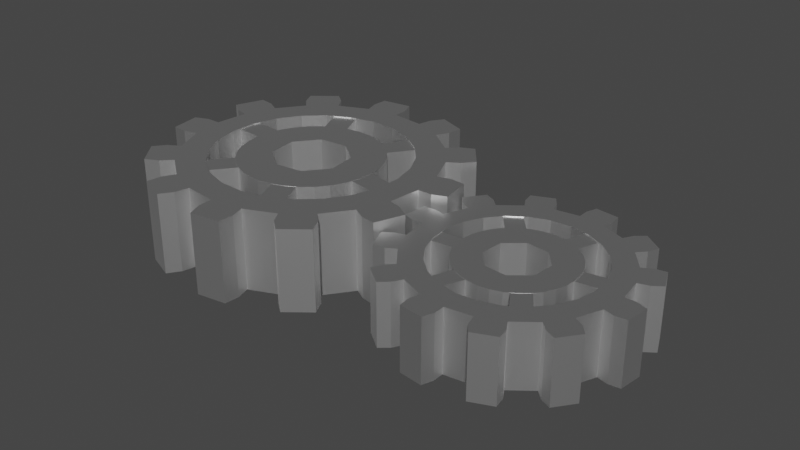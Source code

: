 # Source: blend.blend  (saved by Blender 3.4.6; exported with 4.5.12 LTS)
import bpy
from mathutils import Matrix  # noqa: F401  (used for matrix-valued properties, if any)

bpy.ops.wm.read_factory_settings(use_empty=True)
scene = bpy.context.scene
scene.name = 'Scene'

# ---- collections
col_collection = bpy.data.collections.new('Collection'); scene.collection.children.link(col_collection)

# ---- materials (node trees are filled in below, after node groups)
mat_x = bpy.data.materials.new('歯車')
mat_x.use_transparent_shadow = False

# ---- material node trees
mat_x.use_nodes = True; mat_x.node_tree.nodes.clear()
_N = mat_x.node_tree.nodes; _L = mat_x.node_tree.links
n0 = _N.new('ShaderNodeBsdfPrincipled'); n0.name = 'Principled BSDF'; n0.location = (10, 300)
n0.distribution = 'GGX'
n0.subsurface_method = 'RANDOM_WALK_SKIN'
n0.inputs[1].default_value = 1.0
n0.inputs[3].default_value = 1.45
n0.inputs[27].default_value = (0.0, 0.0, 0.0, 1.0)
n0.inputs[28].default_value = 1.0
n1 = _N.new('ShaderNodeOutputMaterial'); n1.name = 'Material Output'; n1.location = (300, 300)
_L.new(n0.outputs[0], n1.inputs[0])
n1.is_active_output = True

# ---- world
world_world = bpy.data.worlds.new('World'); scene.world = world_world
world_world.use_nodes = True; world_world.node_tree.nodes.clear()
_N = world_world.node_tree.nodes; _L = world_world.node_tree.links
n0 = _N.new('ShaderNodeOutputWorld'); n0.name = 'World Output'; n0.location = (300, 300)
n1 = _N.new('ShaderNodeBackground'); n1.name = 'Background'; n1.location = (10, 300)
n1.inputs[0].default_value = (0.05088, 0.05088, 0.05088, 1.0)
_L.new(n1.outputs[0], n0.inputs[0])
n0.is_active_output = True
world_world.color = (0.05088, 0.05088, 0.05088)
world_world.use_sun_shadow = False
world_world.sun_shadow_jitter_overblur = 0.0

# ---- meshes
me_008 = bpy.data.meshes.new('円柱.008')
me_008.from_pydata([(-1.949, 3.046, -1.0), (-1.949, 3.046, 1.0), (-1.762, 3.106, -1.0), (-1.762, 3.106, 1.0), (-1.568, 3.129, -1.0), (-1.568, 3.129, 1.0), (-1.372, 3.114, -1.0), (-1.372, 3.114, 1.0), (-1.183, 3.06, -1.0), (-1.183, 3.06, 1.0), (-1.009, 2.971, -1.0), (-1.009, 2.971, 1.0), (-0.8549, 2.85, -1.0), (-0.8549, 2.85, 1.0), (-0.7277, 2.701, -1.0), (-0.7277, 2.701, 1.0), (-0.632, 2.53, -1.0), (-0.632, 2.53, 1.0), (-0.5714, 2.343, -1.0), (-0.5714, 2.343, 1.0), (-0.5485, 2.148, -1.0), (-0.5485, 2.148, 1.0), (-0.5639, 1.953, -1.0), (-0.5639, 1.953, 1.0), (-0.6172, 1.764, -1.0), (-0.6172, 1.764, 1.0), (-0.7063, 1.59, -1.0), (-0.7063, 1.59, 1.0), (-0.8277, 1.436, -1.0), (-0.8277, 1.436, 1.0), (-0.9768, 1.309, -1.0), (-0.9768, 1.309, 1.0), (-1.148, 1.213, -1.0), (-1.148, 1.213, 1.0), (-1.334, 1.152, -1.0), (-1.334, 1.152, 1.0), (-1.529, 1.129, -1.0), (-1.529, 1.129, 1.0), (-1.724, 1.145, -1.0), (-1.724, 1.145, 1.0), (-1.913, 1.198, -1.0), (-1.913, 1.198, 1.0), (-2.088, 1.287, -1.0), (-2.088, 1.287, 1.0), (-2.242, 1.409, -1.0), (-2.242, 1.409, 1.0), (-2.369, 1.558, -1.0), (-2.369, 1.558, 1.0), (-2.465, 1.729, -1.0), (-2.465, 1.729, 1.0), (-2.525, 1.915, -1.0), (-2.525, 1.915, 1.0), (-2.548, 2.11, -1.0), (-2.548, 2.11, 1.0), (-2.533, 2.305, -1.0), (-2.533, 2.305, 1.0), (-2.479, 2.494, -1.0), (-2.479, 2.494, 1.0), (-2.39, 2.669, -1.0), (-2.39, 2.669, 1.0), (-2.269, 2.823, -1.0), (-2.269, 2.823, 1.0), (-2.12, 2.95, -1.0), (-2.12, 2.95, 1.0), (-2.012, 1.87, 1.0), (-2.059, 2.274, 1.0), (-1.693, 1.618, 1.0), (-1.808, 2.593, 1.0), (-1.404, 2.64, 1.0), (-1.289, 1.666, 1.0), (-1.037, 1.985, 1.0), (-1.085, 2.389, 1.0), (-1.808, 2.593, -1.0), (-1.289, 1.666, -1.0), (-1.404, 2.64, -1.0), (-1.037, 1.985, -1.0), (-1.085, 2.389, -1.0), (-2.012, 1.87, -1.0), (-2.059, 2.274, -1.0), (-1.693, 1.618, -1.0), (-0.2492, 2.598, -1.025), (-0.4149, 2.919, -1.025), (-0.6578, 3.185, -1.025), (-0.02454, 3.049, -1.025), (-0.3144, 3.412, -1.025), (0.1448, 3.151, -1.025), (-0.1773, 3.554, -1.025), (0.2759, 3.314, -1.025), (0.01081, 3.646, -1.025), (-0.2492, 2.598, 1.025), (-0.4149, 2.919, 1.025), (-0.6578, 3.185, 1.025), (-0.02454, 3.049, 1.025), (-0.3144, 3.412, 1.025), (0.1448, 3.151, 1.025), (-0.1773, 3.554, 1.025), (0.2759, 3.314, 1.025), (0.01081, 3.646, 1.025), (-0.9614, 3.379, -1.025), (-1.305, 3.489, -1.025), (-0.6883, 3.687, -1.025), (-1.121, 3.857, -1.025), (-0.5928, 3.86, -1.025), (-1.073, 4.049, -1.025), (-0.5608, 4.067, -1.025), (-0.9564, 4.222, -1.025), (-0.9614, 3.379, 1.025), (-1.305, 3.489, 1.025), (-0.6883, 3.687, 1.025), (-1.121, 3.857, 1.025), (-0.5928, 3.86, 1.025), (-1.073, 4.049, 1.025), (-0.5608, 4.067, 1.025), (-0.9564, 4.222, 1.025), (-1.665, 3.505, -1.025), (-2.017, 3.428, -1.025), (-1.583, 3.908, -1.025), (-2.042, 3.839, -1.025), (-1.586, 4.106, -1.025), (-2.097, 4.029, -1.025), (-1.662, 4.301, -1.025), (-2.082, 4.238, -1.025), (-1.665, 3.505, 1.025), (-2.017, 3.428, 1.025), (-1.583, 3.908, 1.025), (-2.042, 3.839, 1.025), (-1.586, 4.106, 1.025), (-2.097, 4.029, 1.025), (-1.662, 4.301, 1.025), (-2.082, 4.238, 1.025), (-2.338, 3.263, -1.025), (-2.604, 3.02, -1.025), (-2.468, 3.653, -1.025), (-2.831, 3.363, -1.025), (-2.57, 3.822, -1.025), (-2.973, 3.5, -1.025), (-2.733, 3.953, -1.025), (-3.065, 3.688, -1.025), (-2.338, 3.263, 1.025), (-2.604, 3.02, 1.025), (-2.468, 3.653, 1.025), (-2.831, 3.363, 1.025), (-2.57, 3.822, 1.025), (-2.973, 3.5, 1.025), (-2.733, 3.953, 1.025), (-3.065, 3.688, 1.025), (-2.799, 2.716, -1.025), (-2.908, 2.373, -1.025), (-3.106, 2.989, -1.025), (-3.276, 2.557, -1.025), (-3.279, 3.085, -1.025), (-3.468, 2.604, -1.025), (-3.486, 3.117, -1.025), (-3.641, 2.721, -1.025), (-2.799, 2.716, 1.025), (-2.908, 2.373, 1.025), (-3.106, 2.989, 1.025), (-3.276, 2.557, 1.025), (-3.279, 3.085, 1.025), (-3.468, 2.604, 1.025), (-3.486, 3.117, 1.025), (-3.641, 2.721, 1.025), (-2.925, 2.012, -1.025), (-2.847, 1.66, -1.025), (-3.328, 2.095, -1.025), (-3.258, 1.636, -1.025), (-3.525, 2.091, -1.025), (-3.448, 1.581, -1.025), (-3.72, 2.015, -1.025), (-3.657, 1.595, -1.025), (-2.925, 2.012, 1.025), (-2.847, 1.66, 1.025), (-3.328, 2.095, 1.025), (-3.258, 1.636, 1.025), (-3.525, 2.091, 1.025), (-3.448, 1.581, 1.025), (-3.72, 2.015, 1.025), (-3.657, 1.595, 1.025), (-2.682, 1.34, -1.025), (-2.439, 1.073, -1.025), (-3.072, 1.21, -1.025), (-2.782, 0.8469, -1.025), (-3.241, 1.108, -1.025), (-2.919, 0.7044, -1.025), (-3.372, 0.9447, -1.025), (-3.107, 0.6126, -1.025), (-2.682, 1.34, 1.025), (-2.439, 1.073, 1.025), (-3.072, 1.21, 1.025), (-2.782, 0.8469, 1.025), (-3.241, 1.108, 1.025), (-2.919, 0.7044, 1.025), (-3.372, 0.9447, 1.025), (-3.107, 0.6126, 1.025), (-2.135, 0.879, -1.025), (-1.792, 0.7697, -1.025), (-2.408, 0.5712, -1.025), (-1.976, 0.4017, -1.025), (-2.504, 0.3981, -1.025), (-2.023, 0.2098, -1.025), (-2.536, 0.1913, -1.025), (-2.14, 0.03626, -1.025), (-2.135, 0.879, 1.025), (-1.792, 0.7697, 1.025), (-2.408, 0.5712, 1.025), (-1.976, 0.4017, 1.025), (-2.504, 0.3981, 1.025), (-2.023, 0.2098, 1.025), (-2.536, 0.1913, 1.025), (-2.14, 0.03626, 1.025), (-1.431, 0.753, -1.025), (-1.079, 0.8301, -1.025), (-1.514, 0.35, -1.025), (-1.055, 0.4195, -1.025), (-1.51, 0.1523, -1.025), (-0.9999, 0.2295, -1.025), (-1.435, -0.04286, -1.025), (-1.014, 0.0207, -1.025), (-1.431, 0.753, 1.025), (-1.079, 0.8301, 1.025), (-1.514, 0.35, 1.025), (-1.055, 0.4195, 1.025), (-1.51, 0.1523, 1.025), (-0.9999, 0.2295, 1.025), (-1.435, -0.04286, 1.025), (-1.014, 0.0207, 1.025), (-0.759, 0.9958, -1.025), (-0.4926, 1.239, -1.025), (-0.629, 0.6055, -1.025), (-0.266, 0.8953, -1.025), (-0.5269, 0.4362, -1.025), (-0.1235, 0.7582, -1.025), (-0.3637, 0.305, -1.025), (-0.03172, 0.5701, -1.025), (-0.759, 0.9958, 1.025), (-0.4926, 1.239, 1.025), (-0.629, 0.6055, 1.025), (-0.266, 0.8953, 1.025), (-0.5269, 0.4362, 1.025), (-0.1235, 0.7582, 1.025), (-0.3637, 0.305, 1.025), (-0.03172, 0.5701, 1.025), (-0.298, 1.542, -1.025), (-0.1887, 1.886, -1.025), (0.009709, 1.269, -1.025), (0.1792, 1.702, -1.025), (0.1828, 1.174, -1.025), (0.3711, 1.654, -1.025), (0.3896, 1.142, -1.025), (0.5447, 1.537, -1.025), (-0.298, 1.542, 1.025), (-0.1887, 1.886, 1.025), (0.009709, 1.269, 1.025), (0.1792, 1.702, 1.025), (0.1828, 1.174, 1.025), (0.3711, 1.654, 1.025), (0.3896, 1.142, 1.025), (0.5447, 1.537, 1.025), (-0.1721, 2.246, -1.025), (0.231, 2.163, -1.025), (0.1615, 2.623, -1.025), (0.4287, 2.167, -1.025), (0.3514, 2.678, -1.025), (0.6238, 2.243, -1.025), (0.5602, 2.663, -1.025), (-0.1721, 2.246, 1.025), (0.231, 2.163, 1.025), (0.1615, 2.623, 1.025), (0.4287, 2.167, 1.025), (0.3514, 2.678, 1.025), (0.6238, 2.243, 1.025), (0.5602, 2.663, 1.025), (-2.039, 2.843, -1.001), (-2.039, 2.843, 0.997), (-2.292, 3.422, -1.001), (-2.292, 3.422, 0.997), (-1.739, 2.974, -1.001), (-1.739, 2.974, 0.997), (-1.992, 3.553, -1.001), (-1.992, 3.553, 0.997), (-1.093, 0.6788, -1.003), (-1.093, 0.6788, 0.9959), (-1.346, 1.258, -1.003), (-1.346, 1.258, 0.9959), (-0.7926, 0.81, -1.003), (-0.7926, 0.81, 0.9959), (-1.046, 1.389, -1.003), (-1.046, 1.389, 0.9959), (-1.165, 2.931, -1.011), (-1.165, 2.931, 0.9876), (-0.795, 3.443, -1.011), (-0.795, 3.443, 0.9876), (-0.8992, 2.74, -1.011), (-0.8992, 2.74, 0.9876), (-0.5295, 3.252, -1.011), (-0.5295, 3.252, 0.9876), (-0.6738, 2.209, -1.001), (-0.6738, 2.209, 0.997), (-0.05269, 2.095, -1.001), (-0.05269, 2.095, 0.997), (-0.7331, 1.887, -1.001), (-0.7331, 1.887, 0.997), (-0.112, 1.773, -1.001), (-0.112, 1.773, 0.997), (-1.927, 1.315, -1.001), (-1.927, 1.315, 0.997), (-2.314, 0.8159, -1.001), (-2.314, 0.8159, 0.997), (-2.186, 1.516, -1.001), (-2.186, 1.516, 0.997), (-2.573, 1.017, -1.001), (-2.573, 1.017, 0.997), (-2.427, 2.111, -1.001), (-2.427, 2.111, 0.997), (-3.057, 2.157, -1.001), (-3.057, 2.157, 0.997), (-2.403, 2.438, -1.001), (-2.403, 2.438, 0.997), (-3.033, 2.483, -1.001), (-3.033, 2.483, 0.997), (3.006, 1.387, -0.7769), (3.057, 1.655, -0.7769), (3.318, 1.377, -0.7769), (3.36, 1.726, -0.7769), (3.463, 1.339, -0.7769), (3.51, 1.727, -0.7769), (3.621, 1.355, -0.7769), (3.66, 1.674, -0.7769), (3.006, 1.387, 0.7754), (3.057, 1.655, 0.7754), (3.318, 1.377, 0.7754), (3.36, 1.726, 0.7754), (3.463, 1.339, 0.7754), (3.51, 1.727, 0.7754), (3.621, 1.355, 0.7754), (3.66, 1.674, 0.7754), (3.037, 1.927, -0.7769), (2.947, 2.185, -0.7769), (3.311, 2.075, -0.7769), (3.174, 2.398, -0.7769), (3.456, 2.115, -0.7769), (3.303, 2.475, -0.7769), (3.585, 2.207, -0.7769), (3.459, 2.503, -0.7769), (3.037, 1.927, 0.7754), (2.947, 2.185, 0.7754), (3.311, 2.075, 0.7754), (3.174, 2.398, 0.7754), (3.456, 2.115, 0.7754), (3.303, 2.475, 0.7754), (3.585, 2.207, 0.7754), (3.459, 2.503, 0.7754), (2.793, 2.411, -0.7769), (2.586, 2.589, -0.7769), (2.957, 2.676, -0.7769), (2.676, 2.887, -0.7769), (3.062, 2.783, -0.7769), (2.749, 3.018, -0.7769), (3.127, 2.927, -0.7769), (2.87, 3.121, -0.7769), (2.793, 2.411, 0.7754), (2.586, 2.589, 0.7754), (2.957, 2.676, 0.7754), (2.676, 2.887, 0.7754), (3.062, 2.783, 0.7754), (2.749, 3.018, 0.7754), (3.127, 2.927, 0.7754), (2.87, 3.121, 0.7754), (2.34, 2.708, -0.7769), (2.071, 2.758, -0.7769), (2.349, 3.019, -0.7769), (2.0, 3.062, -0.7769), (2.387, 3.164, -0.7769), (1.999, 3.212, -0.7769), (2.371, 3.322, -0.7769), (2.052, 3.361, -0.7769), (2.34, 2.708, 0.7754), (2.071, 2.758, 0.7754), (2.349, 3.019, 0.7754), (2.0, 3.062, 0.7754), (2.387, 3.164, 0.7754), (1.999, 3.212, 0.7754), (2.371, 3.322, 0.7754), (2.052, 3.361, 0.7754), (1.799, 2.738, -0.7769), (1.541, 2.648, -0.7769), (1.652, 3.013, -0.7769), (1.328, 2.875, -0.7769), (1.612, 3.157, -0.7769), (1.252, 3.004, -0.7769), (1.519, 3.286, -0.7769), (1.223, 3.16, -0.7769), (1.799, 2.738, 0.7754), (1.541, 2.648, 0.7754), (1.652, 3.013, 0.7754), (1.328, 2.875, 0.7754), (1.612, 3.157, 0.7754), (1.252, 3.004, 0.7754), (1.519, 3.286, 0.7754), (1.223, 3.16, 0.7754), (1.315, 2.494, -0.7769), (1.137, 2.287, -0.7769), (1.051, 2.658, -0.7769), (0.8388, 2.377, -0.7769), (0.9436, 2.763, -0.7769), (0.7084, 2.451, -0.7769), (0.7992, 2.829, -0.7769), (0.6056, 2.571, -0.7769), (1.315, 2.494, 0.7754), (1.137, 2.287, 0.7754), (1.051, 2.658, 0.7754), (0.8388, 2.377, 0.7754), (0.9436, 2.763, 0.7754), (0.7084, 2.451, 0.7754), (0.7992, 2.829, 0.7754), (0.6056, 2.571, 0.7754), (1.019, 2.041, -0.7769), (0.9678, 1.773, -0.7769), (0.7072, 2.051, -0.7769), (0.6644, 1.701, -0.7769), (0.5621, 2.088, -0.7769), (0.5146, 1.7, -0.7769), (0.4043, 2.073, -0.7769), (0.3653, 1.753, -0.7769), (1.019, 2.041, 0.7754), (0.9678, 1.773, 0.7754), (0.7072, 2.051, 0.7754), (0.6644, 1.701, 0.7754), (0.5621, 2.088, 0.7754), (0.5146, 1.7, 0.7754), (0.4043, 2.073, 0.7754), (0.3653, 1.753, 0.7754), (0.9882, 1.5, -0.7769), (1.078, 1.242, -0.7769), (0.7135, 1.353, -0.7769), (0.8512, 1.029, -0.7769), (0.5692, 1.313, -0.7769), (0.7222, 0.953, -0.7769), (0.4403, 1.22, -0.7769), (0.5662, 0.9243, -0.7769), (0.9882, 1.5, 0.7754), (1.078, 1.242, 0.7754), (0.7135, 1.353, 0.7754), (0.8512, 1.029, 0.7754), (0.5692, 1.313, 0.7754), (0.7222, 0.953, 0.7754), (0.4403, 1.22, 0.7754), (0.5662, 0.9243, 0.7754), (1.232, 1.017, -0.7769), (1.439, 0.8385, -0.7769), (1.068, 0.7518, -0.7769), (1.349, 0.5402, -0.7769), (0.963, 0.6449, -0.7769), (1.275, 0.4098, -0.7769), (0.8976, 0.5005, -0.7769), (1.155, 0.307, -0.7769), (1.232, 1.017, 0.7754), (1.439, 0.8385, 0.7754), (1.068, 0.7518, 0.7754), (1.349, 0.5402, 0.7754), (0.963, 0.6449, 0.7754), (1.275, 0.4098, 0.7754), (0.8976, 0.5005, 0.7754), (1.155, 0.307, 0.7754), (1.685, 0.72, -0.7769), (1.954, 0.6691, -0.7769), (1.675, 0.4085, -0.7769), (2.025, 0.3657, -0.7769), (1.638, 0.2634, -0.7769), (2.026, 0.2159, -0.7769), (1.654, 0.1057, -0.7769), (1.973, 0.06656, -0.7769), (1.685, 0.72, 0.7754), (1.954, 0.6691, 0.7754), (1.675, 0.4085, 0.7754), (2.025, 0.3657, 0.7754), (1.638, 0.2634, 0.7754), (2.026, 0.2159, 0.7754), (1.654, 0.1057, 0.7754), (1.973, 0.06656, 0.7754), (2.226, 0.6895, -0.7769), (2.484, 0.7797, -0.7769), (2.373, 0.4149, -0.7769), (2.697, 0.5525, -0.7769), (2.413, 0.2705, -0.7769), (2.773, 0.4235, -0.7769), (2.506, 0.1417, -0.7769), (2.802, 0.2675, -0.7769), (2.226, 0.6895, 0.7754), (2.484, 0.7797, 0.7754), (2.373, 0.4149, 0.7754), (2.697, 0.5525, 0.7754), (2.413, 0.2705, 0.7754), (2.773, 0.4235, 0.7754), (2.506, 0.1417, 0.7754), (2.802, 0.2675, 0.7754), (2.709, 0.9335, -0.7769), (2.888, 1.14, -0.7769), (2.974, 0.7693, -0.7769), (3.186, 1.05, -0.7769), (3.081, 0.6643, -0.7769), (3.316, 0.9767, -0.7769), (3.226, 0.5989, -0.7769), (3.419, 0.856, -0.7769), (2.709, 0.9335, 0.7754), (2.888, 1.14, 0.7754), (2.974, 0.7693, 0.7754), (3.186, 1.05, 0.7754), (3.081, 0.6643, 0.7754), (3.316, 0.9767, 0.7754), (3.226, 0.5989, 0.7754), (3.419, 0.856, 0.7754), (2.296, 2.416, -0.7583), (2.296, 2.416, 0.7568), (2.428, 2.347, -0.7583), (2.428, 2.347, 0.7568), (2.543, 2.254, -0.7583), (2.543, 2.254, 0.7568), (2.638, 2.14, -0.7583), (2.638, 2.14, 0.7568), (2.71, 2.01, -0.7583), (2.71, 2.01, 0.7568), (2.754, 1.868, -0.7583), (2.754, 1.868, 0.7568), (2.77, 1.721, -0.7583), (2.77, 1.721, 0.7568), (2.757, 1.573, -0.7583), (2.757, 1.573, 0.7568), (2.715, 1.43, -0.7583), (2.715, 1.43, 0.7568), (2.646, 1.299, -0.7583), (2.646, 1.299, 0.7568), (2.553, 1.183, -0.7583), (2.553, 1.183, 0.7568), (2.439, 1.088, -0.7583), (2.439, 1.088, 0.7568), (2.309, 1.017, -0.7583), (2.309, 1.017, 0.7568), (2.167, 0.9722, -0.7583), (2.167, 0.9722, 0.7568), (2.019, 0.9563, -0.7583), (2.019, 0.9563, 0.7568), (1.871, 0.9695, -0.7583), (1.871, 0.9695, 0.7568), (1.729, 1.011, -0.7583), (1.729, 1.011, 0.7568), (1.597, 1.08, -0.7583), (1.597, 1.08, 0.7568), (1.482, 1.173, -0.7583), (1.482, 1.173, 0.7568), (1.386, 1.287, -0.7583), (1.386, 1.287, 0.7568), (1.315, 1.417, -0.7583), (1.315, 1.417, 0.7568), (1.271, 1.559, -0.7583), (1.271, 1.559, 0.7568), (1.255, 1.707, -0.7583), (1.255, 1.707, 0.7568), (1.268, 1.855, -0.7583), (1.268, 1.855, 0.7568), (1.31, 1.997, -0.7583), (1.31, 1.997, 0.7568), (1.379, 2.129, -0.7583), (1.379, 2.129, 0.7568), (1.472, 2.244, -0.7583), (1.472, 2.244, 0.7568), (1.586, 2.34, -0.7583), (1.586, 2.34, 0.7568), (1.716, 2.411, -0.7583), (1.716, 2.411, 0.7568), (1.858, 2.455, -0.7583), (1.858, 2.455, 0.7568), (2.006, 2.471, -0.7583), (2.006, 2.471, 0.7568), (2.153, 2.458, -0.7583), (2.153, 2.458, 0.7568), (1.656, 1.9, 0.7568), (1.629, 1.593, 0.7568), (1.892, 2.098, 0.7568), (2.199, 2.07, 0.7568), (1.826, 1.357, 0.7568), (2.133, 1.33, 0.7568), (2.396, 1.834, 0.7568), (2.369, 1.527, 0.7568), (2.199, 2.07, -0.7583), (2.133, 1.33, -0.7583), (2.396, 1.834, -0.7583), (2.369, 1.527, -0.7583), (1.656, 1.9, -0.7583), (1.629, 1.593, -0.7583), (1.892, 2.098, -0.7583), (1.826, 1.357, -0.7583), (2.138, 2.358, -0.7594), (2.138, 2.358, 0.7545), (2.318, 2.801, -0.7594), (2.318, 2.801, 0.7545), (2.369, 2.265, -0.7594), (2.369, 2.265, 0.7545), (2.548, 2.709, -0.7594), (2.548, 2.709, 0.7545), (1.469, 0.6983, -0.7602), (1.469, 0.6983, 0.7537), (1.648, 1.142, -0.7602), (1.648, 1.142, 0.7537), (1.699, 0.6054, -0.7602), (1.699, 0.6054, 0.7537), (1.878, 1.049, -0.7602), (1.878, 1.049, 0.7537), (2.65, 1.932, -0.7664), (2.65, 1.932, 0.7474), (3.123, 2.003, -0.7664), (3.123, 2.003, 0.7474), (2.687, 1.686, -0.7664), (2.687, 1.686, 0.7474), (3.16, 1.758, -0.7664), (3.16, 1.758, 0.7474), (2.519, 1.283, -0.7594), (2.519, 1.283, 0.7545), (2.787, 0.8863, -0.7594), (2.787, 0.8863, 0.7545), (2.314, 1.144, -0.7594), (2.314, 1.144, 0.7545), (2.581, 0.7476, -0.7594), (2.581, 0.7476, 0.7545), (1.371, 1.487, -0.7594), (1.371, 1.487, 0.7545), (0.8961, 1.432, -0.7594), (0.8961, 1.432, 0.7545), (1.343, 1.733, -0.7594), (1.343, 1.733, 0.7545), (0.8674, 1.678, -0.7594), (0.8674, 1.678, 0.7545), (1.536, 2.18, -0.7594), (1.536, 2.18, 0.7545), (1.227, 2.545, -0.7594), (1.227, 2.545, 0.7545), (1.726, 2.34, -0.7594), (1.726, 2.34, 0.7545), (1.417, 2.705, -0.7594), (1.417, 2.705, 0.7545)], [], [(0, 1, 3, 2), (2, 3, 5, 4), (4, 5, 7, 6), (6, 7, 9, 8), (8, 9, 11, 10), (10, 11, 13, 12), (12, 13, 15, 14), (14, 15, 17, 16), (16, 17, 19, 18), (18, 19, 21, 20), (20, 21, 23, 22), (22, 23, 25, 24), (24, 25, 27, 26), (26, 27, 29, 28), (28, 29, 31, 30), (30, 31, 33, 32), (32, 33, 35, 34), (34, 35, 37, 36), (36, 37, 39, 38), (38, 39, 41, 40), (40, 41, 43, 42), (42, 43, 45, 44), (44, 45, 47, 46), (46, 47, 49, 48), (48, 49, 51, 50), (50, 51, 53, 52), (52, 53, 55, 54), (54, 55, 57, 56), (56, 57, 59, 58), (58, 59, 61, 60), (57, 55, 53, 51, 49, 47, 45, 43, 41, 39, 37, 66, 64, 65, 67, 68, 5, 3, 1, 63, 61, 59), (29, 27, 25, 23, 21, 19, 17, 15, 13, 11, 9, 7, 5, 68, 71, 70, 69, 66, 37, 35, 33, 31), (60, 61, 63, 62), (62, 63, 1, 0), (62, 0, 2, 4, 6, 8, 10, 12, 14, 76, 74, 72, 78, 77, 46, 48, 50, 52, 54, 56, 58, 60), (76, 14, 16, 18, 20, 22, 24, 26, 28, 30, 32, 34, 36, 38, 40, 42, 44, 46, 77, 79, 73, 75), (74, 68, 67, 72), (71, 68, 74, 76), (70, 71, 76, 75), (69, 70, 75, 73), (66, 69, 73, 79), (77, 64, 66, 79), (78, 65, 64, 77), (72, 67, 65, 78), (260, 83, 92, 267), (355, 370, 378, 363), (96, 97, 95, 94), (94, 95, 93, 92), (245, 259, 266, 253), (81, 82, 84, 83), (87, 88, 97, 96), (92, 93, 91, 90), (267, 92, 90, 89), (92, 83, 85, 94), (94, 85, 87, 96), (83, 84, 86, 85), (97, 88, 86, 95), (95, 86, 84, 93), (83, 260, 80, 81), (118, 119, 121, 120), (112, 113, 111, 110), (109, 107, 106, 108), (100, 84, 82, 98), (98, 99, 101, 100), (105, 113, 112, 104), (102, 103, 105, 104), (93, 108, 106, 91), (108, 100, 102, 110), (110, 102, 104, 112), (100, 101, 103, 102), (113, 105, 103, 111), (111, 103, 101, 109), (84, 100, 108, 93), (142, 143, 141, 140), (128, 129, 127, 126), (126, 127, 125, 124), (101, 99, 114, 116), (114, 115, 117, 116), (120, 121, 129, 128), (124, 125, 123, 122), (109, 124, 122, 107), (124, 116, 118, 126), (126, 118, 120, 128), (116, 117, 119, 118), (129, 121, 119, 127), (127, 119, 117, 125), (110, 111, 109, 108), (150, 151, 153, 152), (144, 145, 143, 142), (141, 139, 138, 140), (132, 117, 115, 130), (130, 131, 133, 132), (137, 145, 144, 136), (134, 135, 137, 136), (125, 140, 138, 123), (140, 132, 134, 142), (142, 134, 136, 144), (132, 133, 135, 134), (145, 137, 135, 143), (143, 135, 133, 141), (117, 132, 140, 125), (174, 175, 173, 172), (160, 161, 159, 158), (158, 159, 157, 156), (133, 131, 146, 148), (146, 147, 149, 148), (152, 153, 161, 160), (156, 157, 155, 154), (141, 156, 154, 139), (156, 148, 150, 158), (158, 150, 152, 160), (148, 149, 151, 150), (161, 153, 151, 159), (159, 151, 149, 157), (133, 148, 156, 141), (182, 183, 185, 184), (176, 177, 175, 174), (173, 171, 170, 172), (164, 149, 147, 162), (162, 163, 165, 164), (169, 177, 176, 168), (166, 167, 169, 168), (157, 172, 170, 155), (172, 164, 166, 174), (174, 166, 168, 176), (164, 165, 167, 166), (177, 169, 167, 175), (175, 167, 165, 173), (149, 164, 172, 157), (206, 207, 205, 204), (192, 193, 191, 190), (190, 191, 189, 188), (165, 163, 178, 180), (178, 179, 181, 180), (184, 185, 193, 192), (188, 189, 187, 186), (173, 188, 186, 171), (188, 180, 182, 190), (190, 182, 184, 192), (180, 181, 183, 182), (193, 185, 183, 191), (191, 183, 181, 189), (165, 180, 188, 173), (214, 215, 217, 216), (208, 209, 207, 206), (205, 203, 202, 204), (196, 181, 179, 194), (194, 195, 197, 196), (201, 209, 208, 200), (198, 199, 201, 200), (189, 204, 202, 187), (204, 196, 198, 206), (206, 198, 200, 208), (196, 197, 199, 198), (209, 201, 199, 207), (207, 199, 197, 205), (181, 196, 204, 189), (239, 237, 236, 238), (224, 225, 223, 222), (222, 223, 221, 220), (197, 195, 210, 212), (210, 211, 213, 212), (216, 217, 225, 224), (220, 221, 219, 218), (205, 220, 218, 203), (220, 212, 214, 222), (222, 214, 216, 224), (212, 213, 215, 214), (225, 217, 215, 223), (223, 215, 213, 221), (197, 212, 220, 205), (247, 249, 248, 246), (231, 233, 232, 230), (237, 235, 234, 236), (228, 213, 211, 226), (226, 227, 229, 228), (233, 241, 240, 232), (228, 229, 231, 230), (221, 236, 234, 219), (236, 228, 230, 238), (238, 230, 232, 240), (240, 241, 239, 238), (241, 233, 231, 239), (239, 231, 229, 237), (213, 228, 236, 221), (269, 267, 266, 268), (252, 253, 251, 250), (255, 253, 252, 254), (229, 227, 242, 244), (242, 243, 245, 244), (248, 249, 257, 256), (244, 245, 247, 246), (237, 252, 250, 235), (252, 244, 246, 254), (254, 246, 248, 256), (256, 257, 255, 254), (257, 249, 247, 255), (255, 247, 245, 253), (229, 244, 252, 237), (85, 86, 88, 87), (262, 264, 263, 261), (267, 89, 265, 266), (259, 245, 243, 258), (258, 80, 260, 259), (264, 271, 270, 263), (259, 260, 262, 261), (253, 266, 265, 251), (266, 259, 261, 268), (268, 261, 263, 270), (270, 271, 269, 268), (271, 264, 262, 269), (269, 262, 260, 267), (250, 242, 227, 235), (251, 243, 242, 250), (265, 258, 243, 251), (89, 80, 258, 265), (81, 80, 89, 90), (91, 82, 81, 90), (106, 98, 82, 91), (107, 99, 98, 106), (122, 114, 99, 107), (123, 115, 114, 122), (138, 130, 115, 123), (139, 131, 130, 138), (154, 146, 131, 139), (155, 147, 146, 154), (170, 162, 147, 155), (171, 163, 162, 170), (186, 178, 163, 171), (187, 179, 178, 186), (202, 194, 179, 187), (203, 195, 194, 202), (218, 210, 195, 203), (219, 211, 210, 218), (234, 226, 211, 219), (235, 227, 226, 234), (272, 273, 275, 274), (274, 275, 279, 278), (278, 279, 277, 276), (276, 277, 273, 272), (274, 278, 276, 272), (279, 275, 273, 277), (280, 281, 283, 282), (282, 283, 287, 286), (286, 287, 285, 284), (284, 285, 281, 280), (282, 286, 284, 280), (287, 283, 281, 285), (288, 289, 291, 290), (290, 291, 295, 294), (294, 295, 293, 292), (292, 293, 289, 288), (290, 294, 292, 288), (295, 291, 289, 293), (296, 297, 299, 298), (298, 299, 303, 302), (302, 303, 301, 300), (300, 301, 297, 296), (298, 302, 300, 296), (303, 299, 297, 301), (304, 305, 307, 306), (306, 307, 311, 310), (310, 311, 309, 308), (308, 309, 305, 304), (306, 310, 308, 304), (311, 307, 305, 309), (312, 313, 315, 314), (314, 315, 319, 318), (318, 319, 317, 316), (316, 317, 313, 312), (314, 318, 316, 312), (319, 315, 313, 317), (499, 322, 330, 507), (332, 333, 331, 330), (334, 335, 333, 332), (321, 323, 322, 320), (483, 498, 506, 491), (324, 325, 327, 326), (326, 327, 335, 334), (509, 507, 506, 508), (507, 330, 328, 505), (330, 322, 324, 332), (332, 324, 326, 334), (322, 323, 325, 324), (335, 327, 325, 333), (333, 325, 323, 331), (497, 320, 322, 499), (330, 331, 329, 328), (350, 351, 349, 348), (337, 339, 338, 336), (321, 336, 338, 323), (340, 341, 343, 342), (343, 351, 350, 342), (347, 345, 344, 346), (331, 346, 344, 329), (346, 338, 340, 348), (348, 340, 342, 350), (338, 339, 341, 340), (351, 343, 341, 349), (349, 341, 339, 347), (339, 354, 362, 347), (364, 365, 363, 362), (366, 367, 365, 364), (353, 355, 354, 352), (323, 338, 346, 331), (356, 357, 359, 358), (358, 359, 367, 366), (348, 349, 347, 346), (347, 362, 360, 345), (362, 354, 356, 364), (364, 356, 358, 366), (354, 355, 357, 356), (367, 359, 357, 365), (365, 357, 355, 363), (337, 352, 354, 339), (382, 383, 381, 380), (369, 371, 370, 368), (353, 368, 370, 355), (372, 373, 375, 374), (375, 383, 382, 374), (379, 377, 376, 378), (363, 378, 376, 361), (378, 370, 372, 380), (380, 372, 374, 382), (370, 371, 373, 372), (383, 375, 373, 381), (381, 373, 371, 379), (371, 386, 394, 379), (396, 397, 395, 394), (398, 399, 397, 396), (385, 387, 386, 384), (362, 363, 361, 360), (388, 389, 391, 390), (390, 391, 399, 398), (380, 381, 379, 378), (379, 394, 392, 377), (394, 386, 388, 396), (396, 388, 390, 398), (386, 387, 389, 388), (399, 391, 389, 397), (397, 389, 387, 395), (369, 384, 386, 371), (394, 395, 393, 392), (414, 415, 413, 412), (401, 403, 402, 400), (385, 400, 402, 387), (404, 405, 407, 406), (407, 415, 414, 406), (411, 409, 408, 410), (395, 410, 408, 393), (410, 402, 404, 412), (412, 404, 406, 414), (402, 403, 405, 404), (415, 407, 405, 413), (413, 405, 403, 411), (403, 418, 426, 411), (428, 429, 427, 426), (430, 431, 429, 428), (417, 419, 418, 416), (387, 402, 410, 395), (420, 421, 423, 422), (422, 423, 431, 430), (412, 413, 411, 410), (411, 426, 424, 409), (426, 418, 420, 428), (428, 420, 422, 430), (418, 419, 421, 420), (431, 423, 421, 429), (429, 421, 419, 427), (401, 416, 418, 403), (426, 427, 425, 424), (446, 447, 445, 444), (433, 435, 434, 432), (417, 432, 434, 419), (436, 437, 439, 438), (439, 447, 446, 438), (443, 441, 440, 442), (427, 442, 440, 425), (442, 434, 436, 444), (444, 436, 438, 446), (434, 435, 437, 436), (447, 439, 437, 445), (445, 437, 435, 443), (435, 450, 458, 443), (460, 461, 459, 458), (462, 463, 461, 460), (449, 451, 450, 448), (419, 434, 442, 427), (452, 453, 455, 454), (454, 455, 463, 462), (444, 445, 443, 442), (443, 458, 456, 441), (458, 450, 452, 460), (460, 452, 454, 462), (450, 451, 453, 452), (463, 455, 453, 461), (461, 453, 451, 459), (433, 448, 450, 435), (458, 459, 457, 456), (469, 471, 470, 468), (475, 473, 472, 474), (449, 464, 466, 451), (465, 467, 466, 464), (471, 479, 478, 470), (466, 467, 469, 468), (459, 474, 472, 457), (474, 466, 468, 476), (476, 468, 470, 478), (478, 479, 477, 476), (479, 471, 469, 477), (477, 469, 467, 475), (467, 482, 490, 475), (493, 491, 490, 492), (477, 475, 474, 476), (490, 491, 489, 488), (451, 466, 474, 459), (481, 483, 482, 480), (486, 487, 495, 494), (482, 483, 485, 484), (475, 490, 488, 473), (490, 482, 484, 492), (492, 484, 486, 494), (494, 495, 493, 492), (495, 487, 485, 493), (493, 485, 483, 491), (465, 480, 482, 467), (485, 487, 486, 484), (501, 503, 502, 500), (507, 505, 504, 506), (481, 496, 498, 483), (497, 499, 498, 496), (503, 511, 510, 502), (498, 499, 501, 500), (491, 506, 504, 489), (506, 498, 500, 508), (508, 500, 502, 510), (510, 511, 509, 508), (511, 503, 501, 509), (509, 501, 499, 507), (497, 505, 328, 320), (321, 320, 328, 329), (336, 321, 329, 344), (337, 336, 344, 345), (352, 337, 345, 360), (353, 352, 360, 361), (368, 353, 361, 376), (369, 368, 376, 377), (384, 369, 377, 392), (385, 384, 392, 393), (400, 385, 393, 408), (401, 400, 408, 409), (416, 401, 409, 424), (417, 416, 424, 425), (432, 417, 425, 440), (433, 432, 440, 441), (448, 433, 441, 456), (449, 448, 456, 457), (464, 449, 457, 472), (465, 464, 472, 473), (480, 465, 473, 488), (481, 480, 488, 489), (496, 481, 489, 504), (497, 496, 504, 505), (512, 513, 515, 514), (514, 515, 517, 516), (516, 517, 519, 518), (518, 519, 521, 520), (520, 521, 523, 522), (522, 523, 525, 524), (524, 525, 527, 526), (526, 527, 529, 528), (528, 529, 531, 530), (530, 531, 533, 532), (532, 533, 535, 534), (534, 535, 537, 536), (536, 537, 539, 538), (538, 539, 541, 540), (540, 541, 543, 542), (542, 543, 545, 544), (544, 545, 547, 546), (546, 547, 549, 548), (548, 549, 551, 550), (550, 551, 553, 552), (552, 553, 555, 554), (554, 555, 557, 556), (556, 557, 559, 558), (558, 559, 561, 560), (560, 561, 563, 562), (562, 563, 565, 564), (564, 565, 567, 566), (566, 567, 569, 568), (568, 569, 571, 570), (570, 571, 573, 572), (569, 567, 565, 563, 561, 559, 557, 555, 553, 551, 549, 580, 577, 576, 578, 579, 517, 515, 513, 575, 573, 571), (541, 539, 537, 535, 533, 531, 529, 527, 525, 523, 521, 519, 517, 579, 582, 583, 581, 580, 549, 547, 545, 543), (572, 573, 575, 574), (574, 575, 513, 512), (574, 512, 514, 516, 518, 520, 522, 524, 526, 587, 586, 584, 590, 588, 558, 560, 562, 564, 566, 568, 570, 572), (587, 526, 528, 530, 532, 534, 536, 538, 540, 542, 544, 546, 548, 550, 552, 554, 556, 558, 588, 589, 591, 585), (586, 582, 579, 584), (583, 582, 586, 587), (581, 583, 587, 585), (580, 581, 585, 591), (577, 580, 591, 589), (588, 576, 577, 589), (590, 578, 576, 588), (584, 579, 578, 590), (592, 593, 595, 594), (594, 595, 599, 598), (598, 599, 597, 596), (596, 597, 593, 592), (594, 598, 596, 592), (599, 595, 593, 597), (600, 601, 603, 602), (602, 603, 607, 606), (606, 607, 605, 604), (604, 605, 601, 600), (602, 606, 604, 600), (607, 603, 601, 605), (608, 609, 611, 610), (610, 611, 615, 614), (614, 615, 613, 612), (612, 613, 609, 608), (610, 614, 612, 608), (615, 611, 609, 613), (616, 617, 619, 618), (618, 619, 623, 622), (622, 623, 621, 620), (620, 621, 617, 616), (618, 622, 620, 616), (623, 619, 617, 621), (624, 625, 627, 626), (626, 627, 631, 630), (630, 631, 629, 628), (628, 629, 625, 624), (626, 630, 628, 624), (631, 627, 625, 629), (632, 633, 635, 634), (634, 635, 639, 638), (638, 639, 637, 636), (636, 637, 633, 632), (634, 638, 636, 632), (639, 635, 633, 637), (101, 116, 124, 109)])
_uv = me_008.uv_layers.new(name='UVマップ')
_uv.uv.foreach_set('vector', [0.2609, 0.4988, 0.2609, 0.7494, 0.2368, 0.7494, 0.2368, 0.4988, 0.2368, 0.4988, 0.2368, 0.7494, 0.2141, 0.7494, 0.2141, 0.4988, 0.2141, 0.4988, 0.2141, 0.7494, 0.1937, 0.7494, 0.1937, 0.4988, 0.1937, 0.4988, 0.1937, 0.7494, 0.1764, 0.7494, 0.1764, 0.4988, 0.6925, 0.0, 0.6925, 0.2506, 0.6751, 0.2506, 0.6751, 0.0, 0.6751, 0.0, 0.6751, 0.2506, 0.6547, 0.2506, 0.6547, 0.0, 0.6547, 0.0, 0.6547, 0.2506, 0.632, 0.2506, 0.632, 0.0, 0.632, 0.0, 0.632, 0.2506, 0.6079, 0.2506, 0.6079, 0.0, 0.6079, 0.0, 0.6079, 0.2506, 0.5834, 0.2506, 0.5834, 0.0, 0.5834, 0.0, 0.5834, 0.2506, 0.5593, 0.2506, 0.5593, 0.0, 0.5593, 0.0, 0.5593, 0.2506, 0.5366, 0.2506, 0.5366, 0.0, 0.5366, 0.0, 0.5366, 0.2506, 0.5162, 0.2506, 0.5162, 0.0, 0.5162, 0.0, 0.5162, 0.2506, 0.4988, 0.2506, 0.4988, 0.0, 0.8515, 0.5012, 0.8515, 0.7518, 0.8311, 0.7518, 0.8311, 0.5012, 0.8311, 0.5012, 0.8311, 0.7518, 0.8084, 0.7518, 0.8084, 0.5012, 0.8084, 0.5012, 0.8084, 0.7518, 0.7843, 0.7518, 0.7843, 0.5012, 0.7843, 0.5012, 0.7843, 0.7518, 0.7597, 0.7518, 0.7597, 0.5012, 0.7597, 0.5012, 0.7597, 0.7518, 0.7356, 0.7518, 0.7356, 0.5012, 0.7356, 0.5012, 0.7356, 0.7518, 0.7129, 0.7518, 0.7129, 0.5012, 0.7129, 0.5012, 0.7129, 0.7518, 0.6925, 0.7518, 0.6925, 0.5012, 0.6925, 0.5012, 0.6925, 0.7518, 0.6751, 0.7518, 0.6751, 0.5012, 0.8515, 0.0, 0.8515, 0.2506, 0.8311, 0.2506, 0.8311, 0.0, 0.8311, 0.0, 0.8311, 0.2506, 0.8084, 0.2506, 0.8084, 0.0, 0.8084, 0.0, 0.8084, 0.2506, 0.7843, 0.2506, 0.7843, 0.0, 0.7843, 0.0, 0.7843, 0.2506, 0.7597, 0.2506, 0.7597, 0.0, 0.7597, 0.0, 0.7597, 0.2506, 0.7356, 0.2506, 0.7356, 0.0, 0.7356, 0.0, 0.7356, 0.2506, 0.7129, 0.2506, 0.7129, 0.0, 0.7129, 0.0, 0.7129, 0.2506, 0.6925, 0.2506, 0.6925, 0.0, 0.3527, 0.4988, 0.3527, 0.7494, 0.3323, 0.7494, 0.3323, 0.4988, 0.3323, 0.4988, 0.3323, 0.7494, 0.3096, 0.7494, 0.3096, 0.4988, 0.315, 0.01419, 0.3377, 0.004792, 0.3618, 0.0, 0.3864, 0.0, 0.4105, 0.004792, 0.4332, 0.01419, 0.4536, 0.02784, 0.471, 0.04521, 0.4846, 0.06563, 0.494, 0.08833, 0.4988, 0.1124, 0.4356, 0.09923, 0.3996, 0.06321, 0.3486, 0.06321, 0.3126, 0.09923, 0.3126, 0.1502, 0.2494, 0.137, 0.2494, 0.1124, 0.2542, 0.08833, 0.2636, 0.06563, 0.2772, 0.04521, 0.2946, 0.02784, 0.471, 0.2042, 0.4536, 0.2216, 0.4332, 0.2352, 0.4105, 0.2446, 0.3864, 0.2494, 0.3618, 0.2494, 0.3377, 0.2446, 0.315, 0.2352, 0.2946, 0.2216, 0.2772, 0.2042, 0.2636, 0.1838, 0.2542, 0.1611, 0.2494, 0.137, 0.3126, 0.1502, 0.3486, 0.1862, 0.3996, 0.1862, 0.4356, 0.1502, 0.4356, 0.09923, 0.4988, 0.1124, 0.4988, 0.137, 0.494, 0.1611, 0.4846, 0.1838, 0.3096, 0.4988, 0.3096, 0.7494, 0.2855, 0.7494, 0.2855, 0.4988, 0.2855, 0.4988, 0.2855, 0.7494, 0.2609, 0.7494, 0.2609, 0.4988, 0.01419, 0.1838, 0.004792, 0.1611, 0.0, 0.137, 0.0, 0.1124, 0.004792, 0.08833, 0.01419, 0.06563, 0.02784, 0.04521, 0.04521, 0.02784, 0.06563, 0.01419, 0.09923, 0.06321, 0.06321, 0.09923, 0.06321, 0.1502, 0.09923, 0.1862, 0.1502, 0.1862, 0.1838, 0.2352, 0.1611, 0.2446, 0.137, 0.2494, 0.1124, 0.2494, 0.08833, 0.2446, 0.06563, 0.2352, 0.04521, 0.2216, 0.02784, 0.2042, 0.09923, 0.06321, 0.06563, 0.01419, 0.08833, 0.004792, 0.1124, 0.0, 0.137, 0.0, 0.1611, 0.004792, 0.1838, 0.01419, 0.2042, 0.02784, 0.2216, 0.04521, 0.2352, 0.06563, 0.2446, 0.08833, 0.2494, 0.1124, 0.2494, 0.137, 0.2446, 0.1611, 0.2352, 0.1838, 0.2216, 0.2042, 0.2042, 0.2216, 0.1838, 0.2352, 0.1502, 0.1862, 0.1862, 0.1502, 0.1862, 0.09923, 0.1502, 0.06321, 0.9317, 0.5012, 0.9317, 0.7518, 0.8818, 0.7518, 0.8818, 0.5012, 0.4019, 1.0, 0.3716, 1.0, 0.3716, 0.7494, 0.4019, 0.7494, 0.4495, 1.0, 0.4019, 1.0, 0.4019, 0.7494, 0.4495, 0.7494, 0.1392, 1.0, 0.1015, 1.0, 0.1015, 0.7494, 0.1392, 0.7494, 0.1844, 1.0, 0.1392, 1.0, 0.1392, 0.7494, 0.1844, 0.7494, 0.3924, 0.4988, 0.3924, 0.7494, 0.3574, 0.7494, 0.3574, 0.4988, 0.4424, 0.4988, 0.4424, 0.7494, 0.3924, 0.7494, 0.3924, 0.4988, 0.8818, 0.5012, 0.8818, 0.7518, 0.8515, 0.7518, 0.8515, 0.5012, 0.6714, 0.3397, 0.6939, 0.3546, 0.6642, 0.4183, 0.6308, 0.3987, 0.3394, 0.3286, 0.3543, 0.3061, 0.4182, 0.3358, 0.3985, 0.3692, 0.6902, 0.4028, 0.7037, 0.4065, 0.7109, 0.4146, 0.6802, 0.4065, 0.6802, 0.4065, 0.7109, 0.4146, 0.721, 0.4383, 0.6642, 0.4183, 0.6372, 0.2885, 0.6493, 0.3126, 0.5917, 0.353, 0.5726, 0.3193, 0.7139, 0.3325, 0.7367, 0.339, 0.7266, 0.3669, 0.6939, 0.3546, 0.7018, 0.3753, 0.7118, 0.3781, 0.7037, 0.4065, 0.6902, 0.4028, 0.6642, 0.4183, 0.721, 0.4383, 0.7222, 0.5, 0.6575, 0.4836, 0.6308, 0.3987, 0.6642, 0.4183, 0.6575, 0.4836, 0.601, 0.4526, 0.6642, 0.4183, 0.6939, 0.3546, 0.6974, 0.3692, 0.6802, 0.4065, 0.6802, 0.4065, 0.6974, 0.3692, 0.7018, 0.3753, 0.6902, 0.4028, 0.6939, 0.3546, 0.7266, 0.3669, 0.7182, 0.3749, 0.6974, 0.3692, 0.7037, 0.4065, 0.7118, 0.3781, 0.7182, 0.3749, 0.7109, 0.4146, 0.7109, 0.4146, 0.7182, 0.3749, 0.7266, 0.3669, 0.721, 0.4383, 0.6939, 0.3546, 0.6714, 0.3397, 0.694, 0.3206, 0.7139, 0.3325, 0.8267, 0.3551, 0.8421, 0.3399, 0.8417, 0.3471, 0.8342, 0.3544, 0.7745, 0.4122, 0.7881, 0.4087, 0.7984, 0.412, 0.7677, 0.4205, 0.819, 0.4276, 0.8509, 0.4805, 0.7866, 0.4986, 0.7598, 0.4387, 0.7536, 0.3686, 0.7266, 0.3669, 0.7367, 0.339, 0.7599, 0.3394, 0.7599, 0.3394, 0.7829, 0.3337, 0.7881, 0.3629, 0.7536, 0.3686, 0.7809, 0.38, 0.7881, 0.4087, 0.7745, 0.4122, 0.7708, 0.3826, 0.7639, 0.3795, 0.7848, 0.374, 0.7809, 0.38, 0.7708, 0.3826, 0.721, 0.4383, 0.7598, 0.4387, 0.7866, 0.4986, 0.7222, 0.5, 0.7598, 0.4387, 0.7536, 0.3686, 0.7639, 0.3795, 0.7677, 0.4205, 0.7677, 0.4205, 0.7639, 0.3795, 0.7708, 0.3826, 0.7745, 0.4122, 0.7536, 0.3686, 0.7881, 0.3629, 0.7848, 0.374, 0.7639, 0.3795, 0.7881, 0.4087, 0.7809, 0.38, 0.7848, 0.374, 0.7984, 0.412, 0.7984, 0.412, 0.7848, 0.374, 0.7881, 0.3629, 0.819, 0.4276, 0.7266, 0.3669, 0.7536, 0.3686, 0.7598, 0.4387, 0.721, 0.4383, 0.9064, 0.3198, 0.9144, 0.289, 0.9382, 0.279, 0.9182, 0.3358, 0.8522, 0.3782, 0.8623, 0.3683, 0.8728, 0.3661, 0.8505, 0.3887, 0.8505, 0.3887, 0.8728, 0.3661, 0.8985, 0.3692, 0.8527, 0.4085, 0.7881, 0.3629, 0.7829, 0.3337, 0.8032, 0.3224, 0.8123, 0.3508, 0.8032, 0.3224, 0.8203, 0.3059, 0.8394, 0.3286, 0.8123, 0.3508, 0.8342, 0.3544, 0.8417, 0.3471, 0.8623, 0.3683, 0.8522, 0.3782, 0.8527, 0.4085, 0.8985, 0.3692, 0.9526, 0.3991, 0.9059, 0.447, 0.819, 0.4276, 0.8527, 0.4085, 0.9059, 0.447, 0.8509, 0.4805, 0.8527, 0.4085, 0.8123, 0.3508, 0.8267, 0.3551, 0.8505, 0.3887, 0.8505, 0.3887, 0.8267, 0.3551, 0.8342, 0.3544, 0.8522, 0.3782, 0.8123, 0.3508, 0.8394, 0.3286, 0.8421, 0.3399, 0.8267, 0.3551, 0.8623, 0.3683, 0.8417, 0.3471, 0.8421, 0.3399, 0.8728, 0.3661, 0.8728, 0.3661, 0.8421, 0.3399, 0.8394, 0.3286, 0.8985, 0.3692, 0.7677, 0.4205, 0.7984, 0.412, 0.819, 0.4276, 0.7598, 0.4387, 0.8793, 0.236, 0.8738, 0.2151, 0.8798, 0.2191, 0.8824, 0.2291, 0.9026, 0.3098, 0.9064, 0.2963, 0.9144, 0.289, 0.9064, 0.3198, 0.9382, 0.279, 0.9999, 0.2778, 0.9835, 0.3425, 0.9182, 0.3358, 0.8543, 0.3061, 0.8394, 0.3286, 0.8203, 0.3059, 0.8322, 0.286, 0.8322, 0.286, 0.8388, 0.2632, 0.8667, 0.2733, 0.8543, 0.3061, 0.8779, 0.2882, 0.9064, 0.2963, 0.9026, 0.3098, 0.8751, 0.2982, 0.8689, 0.3026, 0.8747, 0.2817, 0.8779, 0.2882, 0.8751, 0.2982, 0.8985, 0.3692, 0.9182, 0.3358, 0.9835, 0.3425, 0.9526, 0.3991, 0.9182, 0.3358, 0.8543, 0.3061, 0.8689, 0.3026, 0.9064, 0.3198, 0.9064, 0.3198, 0.8689, 0.3026, 0.8751, 0.2982, 0.9026, 0.3098, 0.8543, 0.3061, 0.8667, 0.2733, 0.8747, 0.2817, 0.8689, 0.3026, 0.9064, 0.2963, 0.8779, 0.2882, 0.8747, 0.2817, 0.9144, 0.289, 0.9144, 0.289, 0.8747, 0.2817, 0.8667, 0.2733, 0.9382, 0.279, 0.8394, 0.3286, 0.8543, 0.3061, 0.9182, 0.3358, 0.8985, 0.3692, 0.8885, 0.1495, 0.8659, 0.1272, 0.8691, 0.1015, 0.9083, 0.1473, 0.912, 0.2255, 0.9085, 0.2118, 0.9118, 0.2016, 0.9203, 0.2322, 0.9203, 0.2322, 0.9118, 0.2016, 0.9274, 0.181, 0.9385, 0.2402, 0.8667, 0.2733, 0.8388, 0.2632, 0.8392, 0.24, 0.8683, 0.2463, 0.8392, 0.24, 0.8336, 0.217, 0.8627, 0.2118, 0.8683, 0.2463, 0.8824, 0.2291, 0.8798, 0.2191, 0.9085, 0.2118, 0.912, 0.2255, 0.9385, 0.2402, 0.9274, 0.181, 0.9802, 0.1491, 0.9984, 0.2134, 0.9382, 0.279, 0.9385, 0.2402, 0.9984, 0.2134, 0.9999, 0.2778, 0.9385, 0.2402, 0.8683, 0.2463, 0.8793, 0.236, 0.9203, 0.2322, 0.9203, 0.2322, 0.8793, 0.236, 0.8824, 0.2291, 0.912, 0.2255, 0.8683, 0.2463, 0.8627, 0.2118, 0.8738, 0.2151, 0.8793, 0.236, 0.9085, 0.2118, 0.8798, 0.2191, 0.8738, 0.2151, 0.9118, 0.2016, 0.9118, 0.2016, 0.8738, 0.2151, 0.8627, 0.2118, 0.9274, 0.181, 0.8667, 0.2733, 0.8683, 0.2463, 0.9385, 0.2402, 0.9382, 0.279, 0.8025, 0.1311, 0.7817, 0.1253, 0.7881, 0.1221, 0.7981, 0.1249, 0.878, 0.1478, 0.8681, 0.1377, 0.8659, 0.1272, 0.8885, 0.1495, 0.8691, 0.1015, 0.8989, 0.04751, 0.9468, 0.09412, 0.9083, 0.1473, 0.8506, 0.1876, 0.8627, 0.2118, 0.8336, 0.217, 0.8222, 0.1968, 0.8222, 0.1968, 0.8059, 0.1796, 0.8285, 0.1606, 0.8506, 0.1876, 0.8469, 0.1583, 0.8681, 0.1377, 0.878, 0.1478, 0.8542, 0.1657, 0.855, 0.1733, 0.8398, 0.1579, 0.8469, 0.1583, 0.8542, 0.1657, 0.9274, 0.181, 0.9083, 0.1473, 0.9468, 0.09412, 0.9802, 0.1491, 0.9083, 0.1473, 0.8506, 0.1876, 0.855, 0.1733, 0.8885, 0.1495, 0.8885, 0.1495, 0.855, 0.1733, 0.8542, 0.1657, 0.878, 0.1478, 0.8506, 0.1876, 0.8285, 0.1606, 0.8398, 0.1579, 0.855, 0.1733, 0.8681, 0.1377, 0.8469, 0.1583, 0.8398, 0.1579, 0.8659, 0.1272, 0.8659, 0.1272, 0.8398, 0.1579, 0.8285, 0.1606, 0.8691, 0.1015, 0.8627, 0.2118, 0.8506, 0.1876, 0.9083, 0.1473, 0.9274, 0.181, 0.7321, 0.07979, 0.7015, 0.08825, 0.6808, 0.0727, 0.7401, 0.06157, 0.8097, 0.09744, 0.7962, 0.09368, 0.7889, 0.08565, 0.8197, 0.09367, 0.8197, 0.09367, 0.7889, 0.08565, 0.7789, 0.06187, 0.8357, 0.08186, 0.8285, 0.1606, 0.8059, 0.1796, 0.786, 0.1677, 0.806, 0.1457, 0.786, 0.1677, 0.7633, 0.1612, 0.7733, 0.1333, 0.806, 0.1457, 0.7981, 0.1249, 0.7881, 0.1221, 0.7962, 0.09368, 0.8097, 0.09744, 0.8357, 0.08186, 0.7789, 0.06187, 0.7776, 0.0001295, 0.8424, 0.01657, 0.8691, 0.1015, 0.8357, 0.08186, 0.8424, 0.01657, 0.8989, 0.04751, 0.8357, 0.08186, 0.806, 0.1457, 0.8025, 0.1311, 0.8197, 0.09367, 0.8197, 0.09367, 0.8025, 0.1311, 0.7981, 0.1249, 0.8097, 0.09744, 0.806, 0.1457, 0.7733, 0.1333, 0.7817, 0.1253, 0.8025, 0.1311, 0.7962, 0.09368, 0.7881, 0.1221, 0.7817, 0.1253, 0.7889, 0.08565, 0.7889, 0.08565, 0.7817, 0.1253, 0.7733, 0.1333, 0.7789, 0.06187, 0.8285, 0.1606, 0.806, 0.1457, 0.8357, 0.08186, 0.8691, 0.1015, 0.6732, 0.1452, 0.6577, 0.1604, 0.6582, 0.1533, 0.6656, 0.146, 0.7254, 0.08807, 0.7117, 0.09158, 0.7015, 0.08825, 0.7321, 0.07979, 0.6808, 0.0727, 0.6489, 0.01985, 0.7132, 0.001643, 0.7401, 0.06157, 0.7463, 0.1317, 0.7733, 0.1333, 0.7633, 0.1612, 0.74, 0.1609, 0.74, 0.1609, 0.717, 0.1665, 0.7117, 0.1374, 0.7463, 0.1317, 0.719, 0.1203, 0.7117, 0.09158, 0.7254, 0.08807, 0.729, 0.1177, 0.736, 0.1208, 0.715, 0.1263, 0.719, 0.1203, 0.729, 0.1177, 0.7789, 0.06187, 0.7401, 0.06157, 0.7132, 0.001643, 0.7776, 0.0001295, 0.7401, 0.06157, 0.7463, 0.1317, 0.736, 0.1208, 0.7321, 0.07979, 0.7321, 0.07979, 0.736, 0.1208, 0.729, 0.1177, 0.7254, 0.08807, 0.7463, 0.1317, 0.7117, 0.1374, 0.715, 0.1263, 0.736, 0.1208, 0.7117, 0.09158, 0.719, 0.1203, 0.715, 0.1263, 0.7015, 0.08825, 0.7015, 0.08825, 0.715, 0.1263, 0.7117, 0.1374, 0.6808, 0.0727, 0.7733, 0.1333, 0.7463, 0.1317, 0.7401, 0.06157, 0.7789, 0.06187, 0.5855, 0.2113, 0.5618, 0.2213, 0.5818, 0.1645, 0.5936, 0.1805, 0.6476, 0.1222, 0.6376, 0.132, 0.627, 0.1343, 0.6493, 0.1116, 0.6493, 0.1116, 0.627, 0.1343, 0.6014, 0.1311, 0.6471, 0.09185, 0.7117, 0.1374, 0.717, 0.1665, 0.6967, 0.178, 0.6876, 0.1495, 0.6967, 0.178, 0.6796, 0.1943, 0.6605, 0.1717, 0.6876, 0.1495, 0.6656, 0.146, 0.6582, 0.1533, 0.6376, 0.132, 0.6476, 0.1222, 0.6471, 0.09185, 0.6014, 0.1311, 0.5473, 0.1013, 0.5939, 0.05342, 0.6808, 0.0727, 0.6471, 0.09185, 0.5939, 0.05342, 0.6489, 0.01985, 0.6471, 0.09185, 0.6876, 0.1495, 0.6732, 0.1452, 0.6493, 0.1116, 0.6493, 0.1116, 0.6732, 0.1452, 0.6656, 0.146, 0.6476, 0.1222, 0.6876, 0.1495, 0.6605, 0.1717, 0.6577, 0.1604, 0.6732, 0.1452, 0.6376, 0.132, 0.6582, 0.1533, 0.6577, 0.1604, 0.627, 0.1343, 0.627, 0.1343, 0.6577, 0.1604, 0.6605, 0.1717, 0.6014, 0.1311, 0.7117, 0.1374, 0.6876, 0.1495, 0.6471, 0.09185, 0.6808, 0.0727, 0.6261, 0.2852, 0.6201, 0.2812, 0.6175, 0.2712, 0.6207, 0.2642, 0.6252, 0.2186, 0.622, 0.2122, 0.6248, 0.2021, 0.631, 0.1977, 0.5618, 0.2213, 0.5001, 0.2226, 0.5165, 0.1579, 0.5818, 0.1645, 0.6456, 0.1943, 0.6605, 0.1717, 0.6796, 0.1943, 0.6677, 0.2143, 0.6677, 0.2143, 0.661, 0.237, 0.6332, 0.227, 0.6456, 0.1943, 0.622, 0.2122, 0.5936, 0.2041, 0.5973, 0.1905, 0.6248, 0.2021, 0.6456, 0.1943, 0.6332, 0.227, 0.6252, 0.2186, 0.631, 0.1977, 0.6014, 0.1311, 0.5818, 0.1645, 0.5165, 0.1579, 0.5473, 0.1013, 0.5818, 0.1645, 0.6456, 0.1943, 0.631, 0.1977, 0.5936, 0.1805, 0.5936, 0.1805, 0.631, 0.1977, 0.6248, 0.2021, 0.5973, 0.1905, 0.5973, 0.1905, 0.5936, 0.2041, 0.5855, 0.2113, 0.5936, 0.1805, 0.5936, 0.2041, 0.622, 0.2122, 0.6252, 0.2186, 0.5855, 0.2113, 0.5855, 0.2113, 0.6252, 0.2186, 0.6332, 0.227, 0.5618, 0.2213, 0.6605, 0.1717, 0.6456, 0.1943, 0.5818, 0.1645, 0.6014, 0.1311, 0.634, 0.3731, 0.6308, 0.3987, 0.5917, 0.353, 0.6114, 0.3508, 0.5615, 0.2601, 0.5726, 0.3193, 0.5198, 0.3511, 0.5016, 0.2869, 0.5881, 0.2987, 0.5726, 0.3193, 0.5615, 0.2601, 0.5797, 0.268, 0.6332, 0.227, 0.661, 0.237, 0.6607, 0.2603, 0.6316, 0.254, 0.6607, 0.2603, 0.6663, 0.2833, 0.6372, 0.2885, 0.6316, 0.254, 0.6175, 0.2712, 0.6201, 0.2812, 0.5915, 0.2884, 0.588, 0.2748, 0.6316, 0.254, 0.6372, 0.2885, 0.6261, 0.2852, 0.6207, 0.2642, 0.5618, 0.2213, 0.5615, 0.2601, 0.5016, 0.2869, 0.5001, 0.2226, 0.5615, 0.2601, 0.6316, 0.254, 0.6207, 0.2642, 0.5797, 0.268, 0.5797, 0.268, 0.6207, 0.2642, 0.6175, 0.2712, 0.588, 0.2748, 0.588, 0.2748, 0.5915, 0.2884, 0.5881, 0.2987, 0.5797, 0.268, 0.5915, 0.2884, 0.6201, 0.2812, 0.6261, 0.2852, 0.5881, 0.2987, 0.5881, 0.2987, 0.6261, 0.2852, 0.6372, 0.2885, 0.5726, 0.3193, 0.6332, 0.227, 0.6316, 0.254, 0.5615, 0.2601, 0.5618, 0.2213, 0.6974, 0.3692, 0.7182, 0.3749, 0.7118, 0.3781, 0.7018, 0.3753, 0.6601, 0.3424, 0.653, 0.3419, 0.6457, 0.3345, 0.645, 0.327, 0.6308, 0.3987, 0.601, 0.4526, 0.5532, 0.4061, 0.5917, 0.353, 0.6493, 0.3126, 0.6372, 0.2885, 0.6663, 0.2833, 0.6777, 0.3036, 0.6777, 0.3036, 0.694, 0.3206, 0.6714, 0.3397, 0.6493, 0.3126, 0.653, 0.3419, 0.6318, 0.3625, 0.6219, 0.3525, 0.6457, 0.3345, 0.6493, 0.3126, 0.6714, 0.3397, 0.6601, 0.3424, 0.645, 0.327, 0.5726, 0.3193, 0.5917, 0.353, 0.5532, 0.4061, 0.5198, 0.3511, 0.5917, 0.353, 0.6493, 0.3126, 0.645, 0.327, 0.6114, 0.3508, 0.6114, 0.3508, 0.645, 0.327, 0.6457, 0.3345, 0.6219, 0.3525, 0.6219, 0.3525, 0.6318, 0.3625, 0.634, 0.3731, 0.6114, 0.3508, 0.6318, 0.3625, 0.653, 0.3419, 0.6601, 0.3424, 0.634, 0.3731, 0.634, 0.3731, 0.6601, 0.3424, 0.6714, 0.3397, 0.6308, 0.3987, 0.5016, 0.2869, 0.6607, 0.2603, 0.661, 0.237, 0.5001, 0.2226, 0.5198, 0.3511, 0.6663, 0.2833, 0.6607, 0.2603, 0.5016, 0.2869, 0.5532, 0.4061, 0.6777, 0.3036, 0.6663, 0.2833, 0.5198, 0.3511, 0.601, 0.4526, 0.694, 0.3206, 0.6777, 0.3036, 0.5532, 0.4061, 0.7139, 0.3325, 0.694, 0.3206, 0.601, 0.4526, 0.6575, 0.4836, 0.7222, 0.5, 0.7367, 0.339, 0.7139, 0.3325, 0.6575, 0.4836, 0.7866, 0.4986, 0.7599, 0.3394, 0.7367, 0.339, 0.7222, 0.5, 0.8509, 0.4805, 0.7829, 0.3337, 0.7599, 0.3394, 0.7866, 0.4986, 0.9059, 0.447, 0.8032, 0.3224, 0.7829, 0.3337, 0.8509, 0.4805, 0.9526, 0.3991, 0.8203, 0.3059, 0.8032, 0.3224, 0.9059, 0.447, 0.9835, 0.3425, 0.8322, 0.286, 0.8203, 0.3059, 0.9526, 0.3991, 0.9999, 0.2778, 0.8388, 0.2632, 0.8322, 0.286, 0.9835, 0.3425, 0.9984, 0.2134, 0.8392, 0.24, 0.8388, 0.2632, 0.9999, 0.2778, 0.9802, 0.1491, 0.8336, 0.217, 0.8392, 0.24, 0.9984, 0.2134, 0.9468, 0.09412, 0.8222, 0.1968, 0.8336, 0.217, 0.9802, 0.1491, 0.8989, 0.04751, 0.8059, 0.1796, 0.8222, 0.1968, 0.9468, 0.09412, 0.8424, 0.01657, 0.786, 0.1677, 0.8059, 0.1796, 0.8989, 0.04751, 0.7776, 0.0001295, 0.7633, 0.1612, 0.786, 0.1677, 0.8424, 0.01657, 0.7132, 0.001643, 0.74, 0.1609, 0.7633, 0.1612, 0.7776, 0.0001295, 0.6489, 0.01985, 0.717, 0.1665, 0.74, 0.1609, 0.7132, 0.001643, 0.5939, 0.05342, 0.6967, 0.178, 0.717, 0.1665, 0.6489, 0.01985, 0.5473, 0.1013, 0.6796, 0.1943, 0.6967, 0.178, 0.5939, 0.05342, 0.5165, 0.1579, 0.6677, 0.2143, 0.6796, 0.1943, 0.5473, 0.1013, 0.5001, 0.2226, 0.661, 0.237, 0.6677, 0.2143, 0.5165, 0.1579, 0.3333, 0.1111, 0.3333, 0.2222, 0.2222, 0.2222, 0.2222, 0.1111, 0.2222, 0.2222, 0.2222, 0.3333, 0.1111, 0.3333, 0.1111, 0.2222, 0.3333, 0.2222, 0.3333, 0.3333, 0.2222, 0.3333, 0.2222, 0.2222, 0.1111, 0.3333, 0.1111, 0.4444, 0.0, 0.4444, 0.0, 0.3333, 0.3333, 0.0, 0.4444, 0.0, 0.4444, 0.1111, 0.3333, 0.1111, 0.1111, 0.3333, 0.2222, 0.3333, 0.2222, 0.4444, 0.1111, 0.4444, 0.4444, 0.1111, 0.4444, 0.2222, 0.3333, 0.2222, 0.3333, 0.1111, 0.3333, 0.3333, 0.3333, 0.4444, 0.2222, 0.4444, 0.2222, 0.3333, 0.4444, 0.2222, 0.4444, 0.3333, 0.3333, 0.3333, 0.3333, 0.2222, 0.4444, 0.3333, 0.4444, 0.4444, 0.3333, 0.4444, 0.3333, 0.3333, 0.0, 0.4444, 0.1111, 0.4444, 0.1111, 0.5556, 0.0, 0.5556, 0.4444, 0.0, 0.5556, 0.0, 0.5556, 0.1111, 0.4444, 0.1111, 0.5556, 0.1111, 0.5556, 0.2222, 0.4444, 0.2222, 0.4444, 0.1111, 0.2222, 0.4444, 0.2222, 0.5556, 0.1111, 0.5556, 0.1111, 0.4444, 0.3333, 0.4444, 0.3333, 0.5556, 0.2222, 0.5556, 0.2222, 0.4444, 0.5556, 0.2222, 0.5556, 0.3333, 0.4444, 0.3333, 0.4444, 0.2222, 0.4444, 0.3333, 0.5556, 0.3333, 0.5556, 0.4444, 0.4444, 0.4444, 0.3333, 0.4444, 0.4444, 0.4444, 0.4444, 0.5556, 0.3333, 0.5556, 0.5556, 0.4444, 0.5556, 0.5556, 0.4444, 0.5556, 0.4444, 0.4444, 0.6667, 0.0, 0.6667, 0.1111, 0.5556, 0.1111, 0.5556, 0.0, 0.1111, 0.5556, 0.1111, 0.6667, 0.0, 0.6667, 0.0, 0.5556, 0.6667, 0.1111, 0.6667, 0.2222, 0.5556, 0.2222, 0.5556, 0.1111, 0.1111, 0.5556, 0.2222, 0.5556, 0.2222, 0.6667, 0.1111, 0.6667, 0.2222, 0.5556, 0.3333, 0.5556, 0.3333, 0.6667, 0.2222, 0.6667, 0.6667, 0.2222, 0.6667, 0.3333, 0.5556, 0.3333, 0.5556, 0.2222, 0.4444, 0.5556, 0.4444, 0.6667, 0.3333, 0.6667, 0.3333, 0.5556, 0.6667, 0.3333, 0.6667, 0.4444, 0.5556, 0.4444, 0.5556, 0.3333, 0.5556, 0.5556, 0.5556, 0.6667, 0.4444, 0.6667, 0.4444, 0.5556, 0.5556, 0.4444, 0.6667, 0.4444, 0.6667, 0.5556, 0.5556, 0.5556, 0.5556, 0.5556, 0.6667, 0.5556, 0.6667, 0.6667, 0.5556, 0.6667, 0.7778, 0.0, 0.7778, 0.1111, 0.6667, 0.1111, 0.6667, 0.0, 0.1111, 0.6667, 0.1111, 0.7778, 0.0, 0.7778, 0.0, 0.6667, 0.7778, 0.1111, 0.7778, 0.2222, 0.6667, 0.2222, 0.6667, 0.1111, 0.2222, 0.6667, 0.2222, 0.7778, 0.1111, 0.7778, 0.1111, 0.6667, 0.2222, 0.6667, 0.3333, 0.6667, 0.3333, 0.7778, 0.2222, 0.7778, 0.6667, 0.2222, 0.7778, 0.2222, 0.7778, 0.3333, 0.6667, 0.3333, 0.1714, 0.3397, 0.1939, 0.3546, 0.1642, 0.4183, 0.1308, 0.3987, 0.1802, 0.4065, 0.2109, 0.4146, 0.221, 0.4383, 0.1642, 0.4183, 0.1902, 0.4028, 0.2037, 0.4065, 0.2109, 0.4146, 0.1802, 0.4065, 0.2254, 0.3366, 0.2266, 0.3669, 0.1939, 0.3546, 0.2034, 0.3271, 0.1372, 0.2885, 0.1493, 0.3126, 0.09167, 0.353, 0.07257, 0.3193, 0.1974, 0.3692, 0.2182, 0.3749, 0.2118, 0.3781, 0.2018, 0.3753, 0.2018, 0.3753, 0.2118, 0.3781, 0.2037, 0.4065, 0.1902, 0.4028, 0.134, 0.3731, 0.1308, 0.3987, 0.09167, 0.353, 0.1114, 0.3508, 0.1308, 0.3987, 0.1642, 0.4183, 0.1293, 0.469, 0.07447, 0.4316, 0.1642, 0.4183, 0.1939, 0.3546, 0.1974, 0.3692, 0.1802, 0.4065, 0.1802, 0.4065, 0.1974, 0.3692, 0.2018, 0.3753, 0.1902, 0.4028, 0.1939, 0.3546, 0.2266, 0.3669, 0.2182, 0.3749, 0.1974, 0.3692, 0.2037, 0.4065, 0.2118, 0.3781, 0.2182, 0.3749, 0.2109, 0.4146, 0.2109, 0.4146, 0.2182, 0.3749, 0.2266, 0.3669, 0.221, 0.4383, 0.1855, 0.3129, 0.2034, 0.3271, 0.1939, 0.3546, 0.1714, 0.3397, 0.1642, 0.4183, 0.221, 0.4383, 0.1886, 0.495, 0.1293, 0.469, 0.2745, 0.4122, 0.2881, 0.4087, 0.2984, 0.412, 0.2677, 0.4205, 0.2719, 0.3372, 0.2881, 0.3629, 0.2536, 0.3686, 0.248, 0.34, 0.2254, 0.3366, 0.248, 0.34, 0.2536, 0.3686, 0.2266, 0.3669, 0.2639, 0.3795, 0.2848, 0.374, 0.2809, 0.38, 0.2708, 0.3826, 0.2809, 0.38, 0.2881, 0.4087, 0.2745, 0.4122, 0.2708, 0.3826, 0.319, 0.4276, 0.3193, 0.4929, 0.2549, 0.5001, 0.2598, 0.4387, 0.221, 0.4383, 0.2598, 0.4387, 0.2549, 0.5001, 0.1886, 0.495, 0.2598, 0.4387, 0.2536, 0.3686, 0.2639, 0.3795, 0.2677, 0.4205, 0.2677, 0.4205, 0.2639, 0.3795, 0.2708, 0.3826, 0.2745, 0.4122, 0.2536, 0.3686, 0.2881, 0.3629, 0.2848, 0.374, 0.2639, 0.3795, 0.2881, 0.4087, 0.2809, 0.38, 0.2848, 0.374, 0.2984, 0.412, 0.2984, 0.412, 0.2848, 0.374, 0.2881, 0.3629, 0.319, 0.4276, 0.2881, 0.3629, 0.3123, 0.3508, 0.3527, 0.4085, 0.319, 0.4276, 0.3505, 0.3887, 0.3728, 0.3661, 0.3985, 0.3692, 0.3527, 0.4085, 0.3522, 0.3782, 0.3623, 0.3683, 0.3728, 0.3661, 0.3505, 0.3887, 0.3125, 0.3145, 0.3394, 0.3286, 0.3123, 0.3508, 0.2932, 0.3289, 0.2266, 0.3669, 0.2536, 0.3686, 0.2598, 0.4387, 0.221, 0.4383, 0.3267, 0.3551, 0.3421, 0.3399, 0.3417, 0.3471, 0.3343, 0.3544, 0.3343, 0.3544, 0.3417, 0.3471, 0.3623, 0.3683, 0.3522, 0.3782, 0.2677, 0.4205, 0.2984, 0.412, 0.319, 0.4276, 0.2598, 0.4387, 0.319, 0.4276, 0.3527, 0.4085, 0.3793, 0.4641, 0.3193, 0.4929, 0.3527, 0.4085, 0.3123, 0.3508, 0.3267, 0.3551, 0.3505, 0.3887, 0.3505, 0.3887, 0.3267, 0.3551, 0.3343, 0.3544, 0.3522, 0.3782, 0.3123, 0.3508, 0.3394, 0.3286, 0.3421, 0.3399, 0.3267, 0.3551, 0.3623, 0.3683, 0.3417, 0.3471, 0.3421, 0.3399, 0.3728, 0.3661, 0.3728, 0.3661, 0.3421, 0.3399, 0.3394, 0.3286, 0.3985, 0.3692, 0.2719, 0.3372, 0.2932, 0.3289, 0.3123, 0.3508, 0.2881, 0.3629, 0.4026, 0.3098, 0.4064, 0.2963, 0.4144, 0.289, 0.4064, 0.3198, 0.3363, 0.2745, 0.3667, 0.2733, 0.3543, 0.3061, 0.3268, 0.2967, 0.3125, 0.3145, 0.3268, 0.2967, 0.3543, 0.3061, 0.3394, 0.3286, 0.3689, 0.3026, 0.3747, 0.2817, 0.3779, 0.2882, 0.3751, 0.2982, 0.3779, 0.2882, 0.4064, 0.2963, 0.4026, 0.3098, 0.3751, 0.2982, 0.4382, 0.279, 0.4949, 0.3113, 0.469, 0.3707, 0.4182, 0.3358, 0.3985, 0.3692, 0.4182, 0.3358, 0.469, 0.3707, 0.4314, 0.4257, 0.4182, 0.3358, 0.3543, 0.3061, 0.3689, 0.3026, 0.4064, 0.3198, 0.4064, 0.3198, 0.3689, 0.3026, 0.3751, 0.2982, 0.4026, 0.3098, 0.3543, 0.3061, 0.3667, 0.2733, 0.3747, 0.2817, 0.3689, 0.3026, 0.4064, 0.2963, 0.3779, 0.2882, 0.3747, 0.2817, 0.4144, 0.289, 0.4144, 0.289, 0.3747, 0.2817, 0.3667, 0.2733, 0.4382, 0.279, 0.3667, 0.2733, 0.3683, 0.2463, 0.4385, 0.2402, 0.4382, 0.279, 0.4203, 0.2322, 0.4118, 0.2016, 0.4274, 0.181, 0.4385, 0.2402, 0.412, 0.2255, 0.4085, 0.2118, 0.4118, 0.2016, 0.4203, 0.2322, 0.3371, 0.2279, 0.3627, 0.2118, 0.3683, 0.2463, 0.3398, 0.2519, 0.3527, 0.4085, 0.3985, 0.3692, 0.4314, 0.4257, 0.3793, 0.4641, 0.3793, 0.236, 0.3738, 0.2151, 0.3798, 0.2191, 0.3824, 0.2291, 0.3824, 0.2291, 0.3798, 0.2191, 0.4085, 0.2118, 0.412, 0.2255, 0.4064, 0.3198, 0.4144, 0.289, 0.4382, 0.279, 0.4182, 0.3358, 0.4382, 0.279, 0.4385, 0.2402, 0.4999, 0.245, 0.4949, 0.3113, 0.4385, 0.2402, 0.3683, 0.2463, 0.3793, 0.236, 0.4203, 0.2322, 0.4203, 0.2322, 0.3793, 0.236, 0.3824, 0.2291, 0.412, 0.2255, 0.3683, 0.2463, 0.3627, 0.2118, 0.3738, 0.2151, 0.3793, 0.236, 0.4085, 0.2118, 0.3798, 0.2191, 0.3738, 0.2151, 0.4118, 0.2016, 0.4118, 0.2016, 0.3738, 0.2151, 0.3627, 0.2118, 0.4274, 0.181, 0.3363, 0.2745, 0.3398, 0.2519, 0.3683, 0.2463, 0.3667, 0.2733, 0.4385, 0.2402, 0.4274, 0.181, 0.4927, 0.1807, 0.4999, 0.245, 0.378, 0.1478, 0.3681, 0.1377, 0.3659, 0.1272, 0.3885, 0.1495, 0.3144, 0.1874, 0.3285, 0.1606, 0.3506, 0.1876, 0.3287, 0.2068, 0.3371, 0.2279, 0.3287, 0.2068, 0.3506, 0.1876, 0.3627, 0.2118, 0.355, 0.1733, 0.3398, 0.1579, 0.3469, 0.1583, 0.3542, 0.1657, 0.3469, 0.1583, 0.3681, 0.1377, 0.378, 0.1478, 0.3542, 0.1657, 0.3691, 0.1015, 0.4255, 0.06863, 0.4639, 0.1208, 0.4083, 0.1473, 0.4274, 0.181, 0.4083, 0.1473, 0.4639, 0.1208, 0.4927, 0.1807, 0.4083, 0.1473, 0.3506, 0.1876, 0.355, 0.1733, 0.3885, 0.1495, 0.3885, 0.1495, 0.355, 0.1733, 0.3542, 0.1657, 0.378, 0.1478, 0.3506, 0.1876, 0.3285, 0.1606, 0.3398, 0.1579, 0.355, 0.1733, 0.3681, 0.1377, 0.3469, 0.1583, 0.3398, 0.1579, 0.3659, 0.1272, 0.3659, 0.1272, 0.3398, 0.1579, 0.3285, 0.1606, 0.3691, 0.1015, 0.3285, 0.1606, 0.306, 0.1457, 0.3357, 0.08186, 0.3691, 0.1015, 0.3197, 0.09367, 0.2889, 0.08565, 0.2789, 0.06187, 0.3357, 0.08186, 0.3097, 0.09744, 0.2962, 0.09368, 0.2889, 0.08565, 0.3197, 0.09367, 0.2745, 0.1636, 0.2733, 0.1333, 0.306, 0.1457, 0.2966, 0.1732, 0.3627, 0.2118, 0.3506, 0.1876, 0.4083, 0.1473, 0.4274, 0.181, 0.3025, 0.1311, 0.2817, 0.1253, 0.2881, 0.1221, 0.2981, 0.1249, 0.2981, 0.1249, 0.2881, 0.1221, 0.2962, 0.09368, 0.3097, 0.09744, 0.3885, 0.1495, 0.3659, 0.1272, 0.3691, 0.1015, 0.4083, 0.1473, 0.3691, 0.1015, 0.3357, 0.08186, 0.3706, 0.0311, 0.4255, 0.06863, 0.3357, 0.08186, 0.306, 0.1457, 0.3025, 0.1311, 0.3197, 0.09367, 0.3197, 0.09367, 0.3025, 0.1311, 0.2981, 0.1249, 0.3097, 0.09744, 0.306, 0.1457, 0.2733, 0.1333, 0.2817, 0.1253, 0.3025, 0.1311, 0.2962, 0.09368, 0.2881, 0.1221, 0.2817, 0.1253, 0.2889, 0.08565, 0.2889, 0.08565, 0.2817, 0.1253, 0.2733, 0.1333, 0.2789, 0.06187, 0.3144, 0.1874, 0.2966, 0.1732, 0.306, 0.1457, 0.3285, 0.1606, 0.3357, 0.08186, 0.2789, 0.06187, 0.3112, 0.005116, 0.3706, 0.0311, 0.2254, 0.08807, 0.2117, 0.09158, 0.2015, 0.08825, 0.2321, 0.07979, 0.2279, 0.163, 0.2117, 0.1374, 0.2463, 0.1317, 0.252, 0.1603, 0.2745, 0.1636, 0.252, 0.1603, 0.2463, 0.1317, 0.2733, 0.1333, 0.236, 0.1208, 0.215, 0.1263, 0.219, 0.1203, 0.229, 0.1177, 0.219, 0.1203, 0.2117, 0.09158, 0.2254, 0.08807, 0.229, 0.1177, 0.1808, 0.0727, 0.1805, 0.007347, 0.2449, 0.0001226, 0.2401, 0.06157, 0.2789, 0.06187, 0.2401, 0.06157, 0.2449, 0.0001226, 0.3112, 0.005116, 0.2401, 0.06157, 0.2463, 0.1317, 0.236, 0.1208, 0.2321, 0.07979, 0.2321, 0.07979, 0.236, 0.1208, 0.229, 0.1177, 0.2254, 0.08807, 0.2463, 0.1317, 0.2117, 0.1374, 0.215, 0.1263, 0.236, 0.1208, 0.2117, 0.09158, 0.219, 0.1203, 0.215, 0.1263, 0.2015, 0.08825, 0.2015, 0.08825, 0.215, 0.1263, 0.2117, 0.1374, 0.1808, 0.0727, 0.2117, 0.1374, 0.1876, 0.1495, 0.1471, 0.09185, 0.1808, 0.0727, 0.1493, 0.1116, 0.127, 0.1343, 0.1014, 0.1311, 0.1471, 0.09185, 0.1476, 0.1222, 0.1376, 0.132, 0.127, 0.1343, 0.1493, 0.1116, 0.1872, 0.1857, 0.1605, 0.1717, 0.1876, 0.1495, 0.2068, 0.1715, 0.2733, 0.1333, 0.2463, 0.1317, 0.2401, 0.06157, 0.2789, 0.06187, 0.1732, 0.1452, 0.1577, 0.1604, 0.1582, 0.1533, 0.1656, 0.146, 0.1656, 0.146, 0.1582, 0.1533, 0.1376, 0.132, 0.1476, 0.1222, 0.2321, 0.07979, 0.2015, 0.08825, 0.1808, 0.0727, 0.2401, 0.06157, 0.1808, 0.0727, 0.1471, 0.09185, 0.1205, 0.03626, 0.1805, 0.007347, 0.1471, 0.09185, 0.1876, 0.1495, 0.1732, 0.1452, 0.1493, 0.1116, 0.1493, 0.1116, 0.1732, 0.1452, 0.1656, 0.146, 0.1476, 0.1222, 0.1876, 0.1495, 0.1605, 0.1717, 0.1577, 0.1604, 0.1732, 0.1452, 0.1376, 0.132, 0.1582, 0.1533, 0.1577, 0.1604, 0.127, 0.1343, 0.127, 0.1343, 0.1577, 0.1604, 0.1605, 0.1717, 0.1014, 0.1311, 0.2279, 0.163, 0.2068, 0.1715, 0.1876, 0.1495, 0.2117, 0.1374, 0.1471, 0.09185, 0.1014, 0.1311, 0.0684, 0.07472, 0.1205, 0.03626, 0.1252, 0.2186, 0.122, 0.2122, 0.1248, 0.2021, 0.131, 0.1977, 0.06179, 0.2213, 0.005078, 0.189, 0.03096, 0.1297, 0.08175, 0.1645, 0.1872, 0.1857, 0.1732, 0.2037, 0.1456, 0.1943, 0.1605, 0.1717, 0.1634, 0.2258, 0.1332, 0.227, 0.1456, 0.1943, 0.1732, 0.2037, 0.122, 0.2122, 0.09357, 0.2041, 0.09734, 0.1905, 0.1248, 0.2021, 0.1456, 0.1943, 0.1332, 0.227, 0.1252, 0.2186, 0.131, 0.1977, 0.1014, 0.1311, 0.08175, 0.1645, 0.03096, 0.1297, 0.0684, 0.07472, 0.08175, 0.1645, 0.1456, 0.1943, 0.131, 0.1977, 0.09356, 0.1805, 0.09356, 0.1805, 0.131, 0.1977, 0.1248, 0.2021, 0.09734, 0.1905, 0.09734, 0.1905, 0.09357, 0.2041, 0.08554, 0.2113, 0.09356, 0.1805, 0.09357, 0.2041, 0.122, 0.2122, 0.1252, 0.2186, 0.08554, 0.2113, 0.08554, 0.2113, 0.1252, 0.2186, 0.1332, 0.227, 0.06179, 0.2213, 0.1332, 0.227, 0.1316, 0.254, 0.06149, 0.2601, 0.06179, 0.2213, 0.08812, 0.2987, 0.07257, 0.3193, 0.06149, 0.2601, 0.07969, 0.268, 0.08554, 0.2113, 0.06179, 0.2213, 0.08175, 0.1645, 0.09356, 0.1805, 0.06149, 0.2601, 0.07257, 0.3193, 0.007326, 0.3196, 0.0001266, 0.2553, 0.1605, 0.1717, 0.1456, 0.1943, 0.08175, 0.1645, 0.1014, 0.1311, 0.1628, 0.2723, 0.1372, 0.2885, 0.1316, 0.254, 0.1602, 0.2484, 0.1175, 0.2712, 0.1201, 0.2812, 0.09146, 0.2884, 0.08795, 0.2748, 0.1316, 0.254, 0.1372, 0.2885, 0.1261, 0.2852, 0.1207, 0.2642, 0.06179, 0.2213, 0.06149, 0.2601, 0.0001266, 0.2553, 0.005078, 0.189, 0.06149, 0.2601, 0.1316, 0.254, 0.1207, 0.2642, 0.07969, 0.268, 0.07969, 0.268, 0.1207, 0.2642, 0.1175, 0.2712, 0.08795, 0.2748, 0.08795, 0.2748, 0.09146, 0.2884, 0.08812, 0.2987, 0.07969, 0.268, 0.09146, 0.2884, 0.1201, 0.2812, 0.1261, 0.2852, 0.08812, 0.2987, 0.08812, 0.2987, 0.1261, 0.2852, 0.1372, 0.2885, 0.07257, 0.3193, 0.1634, 0.2258, 0.1602, 0.2484, 0.1316, 0.254, 0.1332, 0.227, 0.1261, 0.2852, 0.1201, 0.2812, 0.1175, 0.2712, 0.1207, 0.2642, 0.1601, 0.3424, 0.153, 0.3419, 0.1457, 0.3345, 0.145, 0.327, 0.1308, 0.3987, 0.07447, 0.4316, 0.03613, 0.3795, 0.09167, 0.353, 0.1628, 0.2723, 0.1713, 0.2935, 0.1493, 0.3126, 0.1372, 0.2885, 0.1855, 0.3129, 0.1714, 0.3397, 0.1493, 0.3126, 0.1713, 0.2935, 0.153, 0.3419, 0.1318, 0.3625, 0.1219, 0.3525, 0.1457, 0.3345, 0.1493, 0.3126, 0.1714, 0.3397, 0.1601, 0.3424, 0.145, 0.327, 0.07257, 0.3193, 0.09167, 0.353, 0.03613, 0.3795, 0.007326, 0.3196, 0.09167, 0.353, 0.1493, 0.3126, 0.145, 0.327, 0.1114, 0.3508, 0.1114, 0.3508, 0.145, 0.327, 0.1457, 0.3345, 0.1219, 0.3525, 0.1219, 0.3525, 0.1318, 0.3625, 0.134, 0.3731, 0.1114, 0.3508, 0.1318, 0.3625, 0.153, 0.3419, 0.1601, 0.3424, 0.134, 0.3731, 0.134, 0.3731, 0.1601, 0.3424, 0.1714, 0.3397, 0.1308, 0.3987, 0.1855, 0.3129, 0.07447, 0.4316, 0.1293, 0.469, 0.2034, 0.3271, 0.2254, 0.3366, 0.2034, 0.3271, 0.1293, 0.469, 0.1886, 0.495, 0.248, 0.34, 0.2254, 0.3366, 0.1886, 0.495, 0.2549, 0.5001, 0.2719, 0.3372, 0.248, 0.34, 0.2549, 0.5001, 0.3193, 0.4929, 0.2932, 0.3289, 0.2719, 0.3372, 0.3193, 0.4929, 0.3793, 0.4641, 0.3125, 0.3145, 0.2932, 0.3289, 0.3793, 0.4641, 0.4314, 0.4257, 0.3268, 0.2967, 0.3125, 0.3145, 0.4314, 0.4257, 0.469, 0.3707, 0.3363, 0.2745, 0.3268, 0.2967, 0.469, 0.3707, 0.4949, 0.3113, 0.3398, 0.2519, 0.3363, 0.2745, 0.4949, 0.3113, 0.4999, 0.245, 0.3371, 0.2279, 0.3398, 0.2519, 0.4999, 0.245, 0.4927, 0.1807, 0.3287, 0.2068, 0.3371, 0.2279, 0.4927, 0.1807, 0.4639, 0.1208, 0.3144, 0.1874, 0.3287, 0.2068, 0.4639, 0.1208, 0.4255, 0.06863, 0.2966, 0.1732, 0.3144, 0.1874, 0.4255, 0.06863, 0.3706, 0.0311, 0.2745, 0.1636, 0.2966, 0.1732, 0.3706, 0.0311, 0.3112, 0.005116, 0.252, 0.1603, 0.2745, 0.1636, 0.3112, 0.005116, 0.2449, 0.0001226, 0.2279, 0.163, 0.252, 0.1603, 0.2449, 0.0001226, 0.1805, 0.007347, 0.2068, 0.1715, 0.2279, 0.163, 0.1805, 0.007347, 0.1205, 0.03626, 0.1872, 0.1857, 0.2068, 0.1715, 0.1205, 0.03626, 0.0684, 0.07472, 0.1732, 0.2037, 0.1872, 0.1857, 0.0684, 0.07472, 0.03096, 0.1297, 0.1634, 0.2258, 0.1732, 0.2037, 0.03096, 0.1297, 0.005078, 0.189, 0.1602, 0.2484, 0.1634, 0.2258, 0.005078, 0.189, 0.0001266, 0.2553, 0.1628, 0.2723, 0.1602, 0.2484, 0.0001266, 0.2553, 0.007326, 0.3196, 0.1713, 0.2935, 0.1628, 0.2723, 0.007326, 0.3196, 0.03613, 0.3795, 0.1855, 0.3129, 0.1713, 0.2935, 0.03613, 0.3795, 0.07447, 0.4316, 0.08458, 0.4988, 0.08458, 0.7494, 0.06049, 0.7494, 0.06049, 0.4988, 0.06049, 0.4988, 0.06049, 0.7494, 0.03779, 0.7494, 0.03779, 0.4988, 0.03779, 0.4988, 0.03779, 0.7494, 0.01737, 0.7494, 0.01737, 0.4988, 0.01737, 0.4988, 0.01737, 0.7494, 5.96e-08, 0.7494, 0.0, 0.4988, 0.6925, 0.2506, 0.6925, 0.5012, 0.6751, 0.5012, 0.6751, 0.2506, 0.6751, 0.2506, 0.6751, 0.5012, 0.6547, 0.5012, 0.6547, 0.2506, 0.6547, 0.2506, 0.6547, 0.5012, 0.632, 0.5012, 0.632, 0.2506, 0.632, 0.2506, 0.632, 0.5012, 0.6079, 0.5012, 0.6079, 0.2506, 0.6079, 0.2506, 0.6079, 0.5012, 0.5834, 0.5012, 0.5834, 0.2506, 0.5834, 0.2506, 0.5834, 0.5012, 0.5593, 0.5012, 0.5593, 0.2506, 0.5593, 0.2506, 0.5593, 0.5012, 0.5366, 0.5012, 0.5366, 0.2506, 0.5366, 0.2506, 0.5366, 0.5012, 0.5162, 0.5012, 0.5162, 0.2506, 0.5162, 0.2506, 0.5162, 0.5012, 0.4988, 0.5012, 0.4988, 0.2506, 0.6751, 0.5012, 0.6751, 0.7518, 0.6547, 0.7518, 0.6547, 0.5012, 0.6547, 0.5012, 0.6547, 0.7518, 0.632, 0.7518, 0.632, 0.5012, 0.632, 0.5012, 0.632, 0.7518, 0.6079, 0.7518, 0.6079, 0.5012, 0.6079, 0.5012, 0.6079, 0.7518, 0.5834, 0.7518, 0.5834, 0.5012, 0.5834, 0.5012, 0.5834, 0.7518, 0.5593, 0.7518, 0.5593, 0.5012, 0.5593, 0.5012, 0.5593, 0.7518, 0.5366, 0.7518, 0.5366, 0.5012, 0.5366, 0.5012, 0.5366, 0.7518, 0.5162, 0.7518, 0.5162, 0.5012, 0.5162, 0.5012, 0.5162, 0.7518, 0.4988, 0.7518, 0.4988, 0.5012, 0.8515, 0.2506, 0.8515, 0.5012, 0.8311, 0.5012, 0.8311, 0.2506, 0.8311, 0.2506, 0.8311, 0.5012, 0.8084, 0.5012, 0.8084, 0.2506, 0.8084, 0.2506, 0.8084, 0.5012, 0.7843, 0.5012, 0.7843, 0.2506, 0.7843, 0.2506, 0.7843, 0.5012, 0.7597, 0.5012, 0.7597, 0.2506, 0.7597, 0.2506, 0.7597, 0.5012, 0.7356, 0.5012, 0.7356, 0.2506, 0.7356, 0.2506, 0.7356, 0.5012, 0.7129, 0.5012, 0.7129, 0.2506, 0.7129, 0.2506, 0.7129, 0.5012, 0.6925, 0.5012, 0.6925, 0.2506, 0.1764, 0.4988, 0.1764, 0.7494, 0.1559, 0.7494, 0.1559, 0.4988, 0.1559, 0.4988, 0.1559, 0.7494, 0.1332, 0.7494, 0.1332, 0.4988, 0.315, 0.2636, 0.3377, 0.2542, 0.3618, 0.2494, 0.3864, 0.2494, 0.4105, 0.2542, 0.4332, 0.2636, 0.4536, 0.2772, 0.471, 0.2946, 0.4846, 0.315, 0.494, 0.3377, 0.4988, 0.3618, 0.4394, 0.3871, 0.4294, 0.3371, 0.3871, 0.3088, 0.3371, 0.3188, 0.3088, 0.3611, 0.2494, 0.3864, 0.2494, 0.3618, 0.2542, 0.3377, 0.2636, 0.315, 0.2772, 0.2946, 0.2946, 0.2772, 0.471, 0.4536, 0.4536, 0.471, 0.4332, 0.4846, 0.4105, 0.494, 0.3864, 0.4988, 0.3618, 0.4988, 0.3377, 0.494, 0.315, 0.4846, 0.2946, 0.471, 0.2772, 0.4536, 0.2636, 0.4332, 0.2542, 0.4105, 0.2494, 0.3864, 0.3088, 0.3611, 0.3188, 0.4111, 0.3611, 0.4394, 0.4111, 0.4294, 0.4394, 0.3871, 0.4988, 0.3618, 0.4988, 0.3864, 0.494, 0.4105, 0.4846, 0.4332, 0.1332, 0.4988, 0.1332, 0.7494, 0.1091, 0.7494, 0.1091, 0.4988, 0.1091, 0.4988, 0.1091, 0.7494, 0.08458, 0.7494, 0.08458, 0.4988, 0.01419, 0.4332, 0.004792, 0.4105, 0.0, 0.3864, 0.0, 0.3618, 0.004792, 0.3377, 0.01419, 0.315, 0.02784, 0.2946, 0.04521, 0.2772, 0.06563, 0.2636, 0.1117, 0.3088, 0.06936, 0.3371, 0.05943, 0.3871, 0.08773, 0.4294, 0.1377, 0.4394, 0.1838, 0.4846, 0.1611, 0.494, 0.137, 0.4988, 0.1124, 0.4988, 0.08833, 0.494, 0.06563, 0.4846, 0.04521, 0.471, 0.02784, 0.4536, 0.1117, 0.3088, 0.06563, 0.2636, 0.08833, 0.2542, 0.1124, 0.2494, 0.137, 0.2494, 0.1611, 0.2542, 0.1838, 0.2636, 0.2042, 0.2772, 0.2216, 0.2946, 0.2352, 0.315, 0.2446, 0.3377, 0.2494, 0.3618, 0.2494, 0.3864, 0.2446, 0.4105, 0.2352, 0.4332, 0.2216, 0.4536, 0.2042, 0.471, 0.1838, 0.4846, 0.1377, 0.4394, 0.18, 0.4111, 0.19, 0.3611, 0.1617, 0.3188, 0.9399, 0.2506, 0.9399, 0.5012, 0.8947, 0.5012, 0.8947, 0.2506, 0.2352, 1.0, 0.1975, 1.0, 0.1975, 0.7494, 0.2352, 0.7494, 0.2729, 1.0, 0.2352, 1.0, 0.2352, 0.7494, 0.2729, 0.7494, 0.05624, 1.0, 0.008644, 1.0, 0.008644, 0.7494, 0.05624, 0.7494, 0.09123, 1.0, 0.05624, 1.0, 0.05624, 0.7494, 0.09123, 0.7494, 0.9042, 0.0, 0.9042, 0.2506, 0.859, 0.2506, 0.859, 0.0, 0.9494, 0.0, 0.9494, 0.2506, 0.9042, 0.2506, 0.9042, 0.0, 0.8947, 0.2506, 0.8947, 0.5012, 0.8571, 0.5012, 0.8571, 0.2506, 0.7778, 0.3333, 0.7778, 0.4444, 0.6667, 0.4444, 0.6667, 0.3333, 0.4444, 0.6667, 0.4444, 0.7778, 0.3333, 0.7778, 0.3333, 0.6667, 0.7778, 0.4444, 0.7778, 0.5556, 0.6667, 0.5556, 0.6667, 0.4444, 0.5556, 0.6667, 0.5556, 0.7778, 0.4444, 0.7778, 0.4444, 0.6667, 0.6667, 0.5556, 0.7778, 0.5556, 0.7778, 0.6667, 0.6667, 0.6667, 0.5556, 0.6667, 0.6667, 0.6667, 0.6667, 0.7778, 0.5556, 0.7778, 0.7778, 0.6667, 0.7778, 0.7778, 0.6667, 0.7778, 0.6667, 0.6667, 0.8889, 0.0, 0.8889, 0.1111, 0.7778, 0.1111, 0.7778, 0.0, 0.1111, 0.7778, 0.1111, 0.8889, 0.0, 0.8889, 0.0, 0.7778, 0.8889, 0.1111, 0.8889, 0.2222, 0.7778, 0.2222, 0.7778, 0.1111, 0.1111, 0.7778, 0.2222, 0.7778, 0.2222, 0.8889, 0.1111, 0.8889, 0.7778, 0.2222, 0.8889, 0.2222, 0.8889, 0.3333, 0.7778, 0.3333, 0.3333, 0.7778, 0.3333, 0.8889, 0.2222, 0.8889, 0.2222, 0.7778, 0.4444, 0.7778, 0.4444, 0.8889, 0.3333, 0.8889, 0.3333, 0.7778, 0.8889, 0.3333, 0.8889, 0.4444, 0.7778, 0.4444, 0.7778, 0.3333, 0.8889, 0.4444, 0.8889, 0.5556, 0.7778, 0.5556, 0.7778, 0.4444, 0.4444, 0.7778, 0.5556, 0.7778, 0.5556, 0.8889, 0.4444, 0.8889, 0.5556, 0.7778, 0.6667, 0.7778, 0.6667, 0.8889, 0.5556, 0.8889, 0.8889, 0.5556, 0.8889, 0.6667, 0.7778, 0.6667, 0.7778, 0.5556, 0.7778, 0.7778, 0.7778, 0.8889, 0.6667, 0.8889, 0.6667, 0.7778, 0.8889, 0.6667, 0.8889, 0.7778, 0.7778, 0.7778, 0.7778, 0.6667, 0.8889, 0.7778, 0.8889, 0.8889, 0.7778, 0.8889, 0.7778, 0.7778, 0.8889, 0.0, 1.0, 0.0, 1.0, 0.1111, 0.8889, 0.1111, 0.0, 0.8889, 0.1111, 0.8889, 0.1111, 1.0, 0.0, 1.0, 0.4444, 0.8889, 0.4444, 1.0, 0.3333, 1.0, 0.3333, 0.8889, 0.1111, 0.1111, 0.1111, 0.2222, 0.0, 0.2222, 0.0, 0.1111, 0.2222, 0.0, 0.2222, 0.1111, 0.1111, 0.1111, 0.1111, 0.0, 0.2222, 0.1111, 0.2222, 0.2222, 0.1111, 0.2222, 0.1111, 0.1111, 0.0, 0.2222, 0.1111, 0.2222, 0.1111, 0.3333, 0.0, 0.3333, 0.2222, 0.0, 0.3333, 0.0, 0.3333, 0.1111, 0.2222, 0.1111, 1.0, 0.1111, 1.0, 0.2222, 0.8889, 0.2222, 0.8889, 0.1111, 0.2222, 0.8889, 0.2222, 1.0, 0.1111, 1.0, 0.1111, 0.8889, 1.0, 0.2222, 1.0, 0.3333, 0.8889, 0.3333, 0.8889, 0.2222, 0.3333, 0.8889, 0.3333, 1.0, 0.2222, 1.0, 0.2222, 0.8889, 0.8889, 0.3333, 1.0, 0.3333, 1.0, 0.4444, 0.8889, 0.4444, 0.0, 0.0, 0.1111, 0.0, 0.1111, 0.1111, 0.0, 0.1111, 0.7881, 0.3629, 0.8123, 0.3508, 0.8527, 0.4085, 0.819, 0.4276])
me_008.materials.append(mat_x)
me_008.use_remesh_fix_poles = True
me_008.use_remesh_preserve_attributes = False
me_008.update()

# ---- objects
ob_x = bpy.data.objects.new('歯車', me_008)

# ---- transforms, parenting, visibility, modifiers, constraints
ob_x.location = (0.0, 0.0, 0.0)
ob_x.scale = (0.5057, 0.5057, 0.2742)
_vg = ob_x.vertex_groups.new(name='Tips')
_vg = ob_x.vertex_groups.new(name='Valleys')

# ---- collection membership
col_collection.objects.link(ob_x)

# ---- scene / render settings (as saved in the file)
scene.frame_start = 1; scene.frame_end = 250; scene.frame_set(1)
scene.render.engine = 'BLENDER_EEVEE_NEXT'
scene.cycles.sampling_pattern = 'TABULATED_SOBOL'
scene.cycles.use_light_tree = False
scene.view_settings.view_transform = 'Filmic'
bpy.context.view_layer.update()

# ---- added for rendering (the .blend has no active camera and no usable light): camera, sun
cam_auto = bpy.data.cameras.new('AutoCamera')
cam_auto.lens = 50.0
cam_auto.sensor_width = 36.0
cam_auto.clip_end = 1000.0
ob_auto_camera = bpy.data.objects.new('AutoCamera', cam_auto)
scene.collection.objects.link(ob_auto_camera)
ob_auto_camera.location = (4.02531, -3.77198, 3.23253)
ob_auto_camera.rotation_euler = (1.09748, -7.21219e-08, 0.694738)
scene.camera = ob_auto_camera
light_auto_sun = bpy.data.lights.new('AutoSun', 'SUN')
light_auto_sun.energy = 3.0
light_auto_sun.angle = 0.0523599
ob_auto_sun = bpy.data.objects.new('AutoSun', light_auto_sun)
scene.collection.objects.link(ob_auto_sun)
ob_auto_sun.rotation_euler = (0.872665, 0.174533, 0.523599)
bpy.context.view_layer.update()
